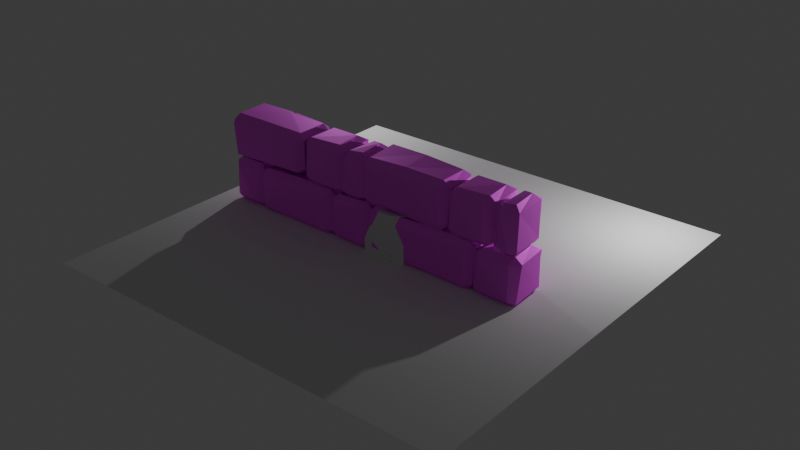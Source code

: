 # Source: block_01.blend  (saved by Blender 4.2.67; exported with 4.5.12 LTS)
import bpy
from mathutils import Matrix  # noqa: F401  (used for matrix-valued properties, if any)

bpy.ops.wm.read_factory_settings(use_empty=True)
scene = bpy.context.scene
scene.name = 'Scene'

# ---- collections
col_collection = bpy.data.collections.new('Collection'); scene.collection.children.link(col_collection)
col_blocks = bpy.data.collections.new('blocks'); scene.collection.children.link(col_blocks)
col_cam_lights = bpy.data.collections.new('cam lights'); scene.collection.children.link(col_cam_lights)

# ---- images (referenced by path relative to the original .blend; pixels are not part of the script)
import os
ASSET_DIR = os.environ.get("B2B_ASSET_DIR", "")  # directory of the original .blend (textures are referenced by path, not embedded)
HERE = os.path.dirname(os.path.abspath(__file__))  # packed textures are extracted next to this script under _unpacked/

def load_image(name, relpath, width, height, colorspace="sRGB"):
    """Load a texture the original file referenced (path relative to the .blend, or extracted next to this script)."""
    p = next((c for c in (os.path.join(HERE, relpath), os.path.join(ASSET_DIR, relpath)) if relpath and os.path.exists(c)), "")
    if p:
        img = bpy.data.images.load(p, check_existing=True)
        img.name = name
    else:  # same state as the original file: an image datablock whose file is absent (Cycles renders it pink)
        img = bpy.data.images.new(name, width, height)
        img.source = "FILE"
        img.filepath = "//" + (relpath or name)
    img.colorspace_settings.name = colorspace
    return img
img_wall_jpg = load_image('wall.jpg', 'wall.jpg', 1024, 1024, 'sRGB')

# ---- materials (node trees are filled in below, after node groups)
mat_material = bpy.data.materials.new('Material')
mat_material.alpha_threshold = 0.0
mat_material.roughness = 0.5
mat_material.line_color = (0.0, 0.0, 0.0, 1.0)

# ---- material node trees
mat_material.use_nodes = True; mat_material.node_tree.nodes.clear()
_N = mat_material.node_tree.nodes; _L = mat_material.node_tree.links
n0 = _N.new('ShaderNodeOutputMaterial'); n0.name = 'Material Output'; n0.location = (300, 300)
n1 = _N.new('ShaderNodeBsdfPrincipled'); n1.name = 'Principled BSDF'; n1.location = (-8, 357)
n1.inputs[1].default_value = 0.8618
n1.inputs[2].default_value = 0.7309
n1.inputs[3].default_value = 24.15
n2 = _N.new('ShaderNodeTexImage'); n2.name = 'Image Texture'; n2.location = (-328, 286)
n2.image = img_wall_jpg
n2.extension = 'MIRROR'
_L.new(n1.outputs[0], n0.inputs[0])
_L.new(n2.outputs[0], n1.inputs[0])
n0.is_active_output = True

# ---- world
world_world = bpy.data.worlds.new('World'); scene.world = world_world
world_world.use_nodes = True; world_world.node_tree.nodes.clear()
_N = world_world.node_tree.nodes; _L = world_world.node_tree.links
n0 = _N.new('ShaderNodeOutputWorld'); n0.name = 'World Output'; n0.location = (300, 300)
n1 = _N.new('ShaderNodeBackground'); n1.name = 'Background'; n1.location = (10, 300)
n1.inputs[0].default_value = (0.05088, 0.05088, 0.05088, 1.0)
_L.new(n1.outputs[0], n0.inputs[0])
n0.is_active_output = True
world_world.color = (0.05088, 0.05088, 0.05088)
world_world.sun_shadow_jitter_overblur = 0.0

# ---- cameras
cam_camera_001 = bpy.data.cameras.new('Camera.001')
cam_camera_001.clip_end = 100.0
cam_camera_001.ortho_scale = 7.314

# ---- lights
light_light = bpy.data.lights.new('Light', 'POINT')
light_light.energy = 1000.0
light_light.shadow_soft_size = 0.1
light_light_001 = bpy.data.lights.new('Light.001', 'POINT')
light_light_001.energy = 1000.0
light_light_001.shadow_soft_size = 0.1

# ---- meshes
me_cube_012 = bpy.data.meshes.new('Cube.012')
me_cube_012.from_pydata([(-1.0, -0.02073, -1.95), (-1.0, -1.0, -0.5668), (-0.0005609, -1.0, -1.95), (-1.0, 1.0, -1.125), (-0.2071, 1.0, -1.95), (-1.0, 0.2337, -1.95), (1.0, 1.0, 0.07455), (1.0, 0.198, -1.95), (0.2262, 1.0, -1.95), (1.0, -1.0, -0.4119), (0.3503, -1.0, -1.95), (1.0, -0.04893, -1.95), (1.0, -0.4228, 1.95), (0.3147, -1.0, 1.95), (1.0, -1.0, 0.8387), (0.4051, 1.0, 1.95), (1.0, 1.0, 1.383), (1.0, -0.2003, 1.95), (-1.0, 0.1515, 1.95), (-1.0, 1.0, 0.2925), (-0.1129, 1.0, 1.95), (-1.0, -1.0, 0.5684), (-0.2325, -1.0, 1.95), (-1.0, 0.001421, 1.95)], [], [(1, 0, 2), (13, 14, 12), (6, 7, 8), (3, 4, 5), (9, 10, 11), (4, 8, 7, 11, 10, 2, 0, 5), (17, 16, 15), (6, 16, 17, 12, 14, 9, 11, 7), (20, 19, 18), (3, 19, 20, 15, 16, 6, 8, 4), (23, 21, 22), (15, 20, 18, 23, 22, 13, 12, 17), (9, 14, 13, 22, 21, 1, 2, 10), (1, 21, 23, 18, 19, 3, 5, 0)])
_uv = me_cube_012.uv_layers.new(name='UVMap')
_uv.uv.foreach_set('vector', [0.4637, 0.0, 0.375, 0.1224, 0.2499, 0.75, 0.625, 0.8357, 0.5538, 0.75, 0.625, 0.6778, 0.5048, 0.5, 0.375, 0.6003, 0.2783, 0.5, 0.4279, 0.25, 0.375, 0.3491, 0.125, 0.5958, 0.4736, 0.75, 0.375, 0.8312, 0.375, 0.6311, 0.2241, 0.5, 0.2783, 0.5, 0.375, 0.6003, 0.375, 0.6311, 0.2938, 0.75, 0.2499, 0.75, 0.125, 0.6276, 0.125, 0.5958, 0.625, 0.65, 0.5886, 0.5, 0.625, 0.4256, 0.5048, 0.5, 0.5886, 0.5, 0.625, 0.65, 0.625, 0.6778, 0.5538, 0.75, 0.4736, 0.75, 0.375, 0.6311, 0.375, 0.6003, 0.625, 0.3609, 0.5187, 0.25, 0.625, 0.1439, 0.4279, 0.25, 0.5187, 0.25, 0.625, 0.3609, 0.625, 0.4256, 0.5886, 0.5, 0.5048, 0.5, 0.375, 0.4033, 0.375, 0.3491, 0.625, 0.1252, 0.5364, 0.0, 0.625, 0.9041, 0.6994, 0.5, 0.7641, 0.5, 0.875, 0.6061, 0.875, 0.6248, 0.7791, 0.75, 0.7107, 0.75, 0.625, 0.6778, 0.625, 0.65, 0.4736, 0.75, 0.5538, 0.75, 0.625, 0.8357, 0.625, 0.9041, 0.5364, 1.0, 0.4637, 1.0, 0.375, 0.8751, 0.375, 0.8312, 0.4637, 0.0, 0.5364, 0.0, 0.625, 0.1252, 0.625, 0.1439, 0.5187, 0.25, 0.4279, 0.25, 0.375, 0.1542, 0.375, 0.1224])
me_cube_012.update()
me_cube = bpy.data.meshes.new('Cube')
me_cube.from_pydata([(1.822, 1.02, 0.724), (1.717, 0.656, 1.004), (2.011, 0.7475, 0.763), (1.762, 0.7265, -1.02), (1.736, 0.9772, -0.7167), (2.06, 0.7324, -0.6979), (2.032, -0.5207, 0.7444), (1.752, -0.6291, 1.033), (1.637, -0.8186, 0.7274), (2.076, -0.7857, -0.6717), (1.76, -0.9999, -0.7149), (1.749, -0.7667, -1.04), (-1.723, 1.01, 0.7183), (-2.051, 0.7208, 0.7058), (-1.773, 0.6772, 1.088), (-2.007, 0.6998, -0.6874), (-1.774, 1.006, -0.7225), (-1.724, 0.7145, -0.9957), (-2.045, -0.7152, 0.715), (-1.755, -0.9934, 0.6901), (-1.714, -0.7686, 1.03), (-1.745, -0.7138, -1.004), (-1.755, -1.001, -0.7013), (-2.066, -0.7396, -0.7517), (-0.01842, -0.669, 1.073), (-0.04055, -0.9072, 0.7011), (0.02936, -0.7266, -0.9786), (-0.000123, -0.974, -0.695), (-0.09222, 0.6873, 1.09), (0.03431, 1.006, 0.6943), (-0.1075, 0.7079, -0.9938), (0.1974, 0.709, -0.9958), (0.04189, 0.5602, -0.9912), (0.1642, 1.019, -0.7659), (-0.1408, 1.022, -0.7664), (-0.001324, 1.021, -0.6196)], [], [(3, 31, 33, 4), (23, 18, 13, 15), (27, 25, 19, 22), (28, 14, 20, 24), (5, 2, 6, 9), (0, 1, 2), (3, 4, 5), (6, 7, 8), (9, 10, 11), (12, 13, 14), (15, 16, 17), (18, 19, 20), (21, 22, 23), (17, 21, 23, 15), (32, 31, 3, 11, 26), (2, 5, 4, 0), (22, 19, 18, 23), (8, 10, 9, 6), (12, 16, 15, 13), (24, 20, 19, 25), (1, 7, 6, 2), (26, 11, 10, 27), (20, 14, 13, 18), (28, 1, 0, 29), (11, 3, 5, 9), (16, 12, 29, 35, 34), (14, 28, 29, 12), (21, 26, 27, 22), (7, 24, 25, 8), (33, 35, 29, 0, 4), (1, 28, 24, 7), (10, 8, 25, 27), (30, 17, 16, 34), (35, 33, 31, 32), (17, 30, 32, 26, 21), (32, 30, 34, 35)])
_uv = me_cube.uv_layers.new(name='UVMap')
_uv.uv.foreach_set('vector', [0.3576, 0.5356, 0.2596, 0.5356, 0.2592, 0.5, 0.3576, 0.5, 0.4106, 0.03561, 0.5894, 0.03561, 0.5894, 0.2144, 0.4106, 0.2144, 0.4106, 0.875, 0.5818, 0.8851, 0.5894, 0.9826, 0.4106, 0.9826, 0.75, 0.5356, 0.8576, 0.5356, 0.8576, 0.7144, 0.7601, 0.7144, 0.4106, 0.5356, 0.5894, 0.5356, 0.589, 0.7022, 0.4106, 0.7144, 0.5894, 0.4826, 0.625, 0.4826, 0.5894, 0.5, 0.3576, 0.5356, 0.3576, 0.5, 0.375, 0.5356, 0.5875, 0.756, 0.625, 0.7877, 0.5742, 0.7876, 0.375, 0.7144, 0.3576, 0.75, 0.3576, 0.7144, 0.5894, 0.25, 0.5894, 0.2144, 0.625, 0.2144, 0.125, 0.5356, 0.1424, 0.5, 0.1424, 0.5356, 0.5894, 0.03561, 0.5894, 0.0, 0.625, 0.03561, 0.1424, 0.7144, 0.1424, 0.75, 0.125, 0.7144, 0.1424, 0.5356, 0.1424, 0.7144, 0.125, 0.7144, 0.125, 0.5356, 0.25, 0.554, 0.2596, 0.5356, 0.3576, 0.5356, 0.3576, 0.7144, 0.25, 0.7144, 0.5894, 0.5356, 0.4106, 0.5356, 0.4106, 0.4826, 0.5894, 0.4826, 0.4106, 0.0, 0.5894, 0.0, 0.5894, 0.03561, 0.4106, 0.03561, 0.5742, 0.7876, 0.4106, 0.7674, 0.4106, 0.7144, 0.589, 0.7022, 0.5894, 0.2674, 0.4106, 0.2674, 0.4106, 0.2144, 0.5894, 0.2144, 0.625, 0.8851, 0.625, 0.9826, 0.5894, 0.9826, 0.5818, 0.8851, 0.6424, 0.5356, 0.6627, 0.7144, 0.589, 0.7022, 0.5894, 0.5356, 0.25, 0.7144, 0.3576, 0.7144, 0.3576, 0.75, 0.25, 0.75, 0.625, 0.03561, 0.625, 0.2144, 0.5894, 0.2144, 0.5894, 0.03561, 0.625, 0.375, 0.625, 0.4826, 0.5894, 0.4826, 0.5894, 0.375, 0.3576, 0.7144, 0.3576, 0.5356, 0.4106, 0.5356, 0.4106, 0.7144, 0.4106, 0.2674, 0.5894, 0.2674, 0.5894, 0.375, 0.4291, 0.375, 0.4106, 0.3655, 0.625, 0.2674, 0.625, 0.375, 0.5894, 0.375, 0.5894, 0.2674, 0.1424, 0.7144, 0.25, 0.7144, 0.25, 0.75, 0.1424, 0.75, 0.625, 0.7877, 0.625, 0.8851, 0.5818, 0.8851, 0.5742, 0.7876, 0.4106, 0.3842, 0.4291, 0.375, 0.5894, 0.375, 0.5894, 0.4826, 0.4106, 0.4826, 0.6424, 0.5356, 0.75, 0.5356, 0.7601, 0.7144, 0.6627, 0.7144, 0.4106, 0.7674, 0.5742, 0.7876, 0.5818, 0.8851, 0.4106, 0.875, 0.2408, 0.5356, 0.1424, 0.5356, 0.1424, 0.5, 0.2405, 0.5, 0.0, 0.0, 0.0, 0.0, 0.0, 0.0, 0.0, 0.0, 0.1424, 0.5356, 0.2408, 0.5356, 0.25, 0.554, 0.25, 0.7144, 0.1424, 0.7144, 0.0, 0.0, 0.0, 0.0, 0.0, 0.0, 0.0, 0.0])
_ca = me_cube.color_attributes.new('Attribute', 'BYTE_COLOR', 'CORNER')
_ca.data.foreach_set('color', [1.0, 1.0, 1.0, 1.0, 1.0, 1.0, 1.0, 1.0, 1.0, 1.0, 1.0, 1.0, 1.0, 1.0, 1.0, 1.0, 1.0, 1.0, 1.0, 1.0, 1.0, 1.0, 1.0, 1.0, 1.0, 1.0, 1.0, 1.0, 1.0, 1.0, 1.0, 1.0, 1.0, 1.0, 1.0, 1.0, 1.0, 1.0, 1.0, 1.0, 1.0, 1.0, 1.0, 1.0, 1.0, 1.0, 1.0, 1.0, 1.0, 1.0, 1.0, 1.0, 1.0, 1.0, 1.0, 1.0, 1.0, 1.0, 1.0, 1.0, 1.0, 1.0, 1.0, 1.0, 1.0, 1.0, 1.0, 1.0, 1.0, 1.0, 1.0, 1.0, 1.0, 1.0, 1.0, 1.0, 1.0, 1.0, 1.0, 1.0, 1.0, 1.0, 1.0, 1.0, 1.0, 1.0, 1.0, 1.0, 1.0, 1.0, 1.0, 1.0, 1.0, 1.0, 1.0, 1.0, 1.0, 1.0, 1.0, 1.0, 1.0, 1.0, 1.0, 1.0, 1.0, 1.0, 1.0, 1.0, 1.0, 1.0, 1.0, 1.0, 1.0, 1.0, 1.0, 1.0, 1.0, 1.0, 1.0, 1.0, 1.0, 1.0, 1.0, 1.0, 1.0, 1.0, 1.0, 1.0, 1.0, 1.0, 1.0, 1.0, 1.0, 1.0, 1.0, 1.0, 1.0, 1.0, 1.0, 1.0, 1.0, 1.0, 1.0, 1.0, 1.0, 1.0, 1.0, 1.0, 1.0, 1.0, 1.0, 1.0, 1.0, 1.0, 1.0, 1.0, 1.0, 1.0, 1.0, 1.0, 1.0, 1.0, 1.0, 1.0, 1.0, 1.0, 1.0, 1.0, 1.0, 1.0, 1.0, 1.0, 1.0, 1.0, 1.0, 1.0, 1.0, 1.0, 1.0, 1.0, 1.0, 1.0, 1.0, 1.0, 1.0, 1.0, 1.0, 1.0, 1.0, 1.0, 1.0, 1.0, 1.0, 1.0, 1.0, 1.0, 1.0, 1.0, 1.0, 1.0, 1.0, 1.0, 1.0, 1.0, 1.0, 1.0, 1.0, 1.0, 1.0, 1.0, 1.0, 1.0, 1.0, 1.0, 1.0, 1.0, 1.0, 1.0, 1.0, 1.0, 1.0, 1.0, 1.0, 1.0, 1.0, 1.0, 1.0, 1.0, 1.0, 1.0, 1.0, 1.0, 1.0, 1.0, 1.0, 1.0, 1.0, 1.0, 1.0, 1.0, 1.0, 1.0, 1.0, 1.0, 1.0, 1.0, 1.0, 1.0, 1.0, 1.0, 1.0, 1.0, 1.0, 1.0, 1.0, 1.0, 1.0, 1.0, 1.0, 1.0, 1.0, 1.0, 1.0, 1.0, 1.0, 1.0, 1.0, 1.0, 1.0, 1.0, 1.0, 1.0, 1.0, 1.0, 1.0, 1.0, 1.0, 1.0, 1.0, 1.0, 1.0, 1.0, 1.0, 1.0, 1.0, 1.0, 1.0, 1.0, 1.0, 1.0, 1.0, 1.0, 1.0, 1.0, 1.0, 1.0, 1.0, 1.0, 1.0, 1.0, 1.0, 1.0, 1.0, 1.0, 1.0, 1.0, 1.0, 1.0, 1.0, 1.0, 1.0, 1.0, 1.0, 1.0, 1.0, 1.0, 1.0, 1.0, 1.0, 1.0, 1.0, 1.0, 1.0, 1.0, 1.0, 1.0, 1.0, 1.0, 1.0, 1.0, 1.0, 1.0, 1.0, 1.0, 1.0, 1.0, 1.0, 1.0, 1.0, 1.0, 1.0, 1.0, 1.0, 1.0, 1.0, 1.0, 1.0, 1.0, 1.0, 1.0, 1.0, 1.0, 1.0, 1.0, 1.0, 1.0, 1.0, 1.0, 1.0, 1.0, 1.0, 1.0, 1.0, 1.0, 1.0, 1.0, 1.0, 1.0, 1.0, 1.0, 1.0, 1.0, 1.0, 1.0, 1.0, 1.0, 1.0, 1.0, 1.0, 1.0, 1.0, 1.0, 1.0, 1.0, 1.0, 1.0, 1.0, 1.0, 1.0, 1.0, 1.0, 1.0, 1.0, 1.0, 1.0, 1.0, 1.0, 1.0, 1.0, 1.0, 1.0, 1.0, 1.0, 1.0, 1.0, 1.0, 1.0, 1.0, 1.0, 1.0, 1.0, 1.0, 1.0, 1.0, 1.0, 1.0, 1.0, 1.0, 1.0, 1.0, 1.0, 1.0, 1.0, 1.0, 1.0, 1.0, 1.0, 1.0, 1.0, 1.0, 1.0, 1.0, 1.0, 1.0, 1.0, 1.0, 1.0, 1.0, 1.0, 1.0, 1.0, 1.0, 1.0, 1.0, 1.0, 1.0, 1.0, 1.0, 1.0, 1.0, 1.0, 1.0, 1.0, 1.0, 1.0, 1.0, 1.0, 1.0, 1.0, 1.0, 1.0, 1.0, 1.0, 1.0, 1.0, 1.0, 1.0, 1.0, 1.0, 1.0, 1.0, 1.0, 1.0, 1.0, 1.0, 1.0, 1.0, 1.0, 1.0, 1.0, 1.0, 1.0, 1.0, 1.0, 1.0, 1.0, 1.0, 1.0, 1.0, 1.0, 1.0, 1.0, 1.0, 1.0, 1.0, 1.0, 1.0, 1.0, 1.0, 1.0, 1.0, 1.0, 1.0, 1.0, 1.0, 1.0, 1.0, 1.0, 1.0, 1.0, 1.0, 1.0, 1.0, 1.0, 1.0, 1.0, 1.0, 1.0, 1.0, 1.0, 1.0, 1.0, 1.0, 1.0, 1.0, 1.0, 1.0, 1.0, 1.0, 1.0, 1.0, 1.0, 1.0, 1.0, 1.0, 1.0, 1.0, 1.0, 1.0, 1.0, 1.0, 1.0, 1.0, 1.0, 1.0, 1.0, 1.0, 1.0, 1.0, 1.0, 1.0, 1.0, 1.0, 1.0, 1.0, 1.0, 1.0, 1.0, 1.0, 1.0])
me_cube.materials.append(mat_material)
me_cube.use_mirror_vertex_groups = False
me_cube.update()
me_cube_001 = bpy.data.meshes.new('Cube.001')
me_cube_001.from_pydata([(-0.2419, 1.04, 0.733), (-0.4513, 0.597, 1.009), (-0.1495, 0.7799, 0.8109), (-0.3626, 0.7379, -1.04), (-0.4134, 0.9543, -0.7183), (-0.1279, 0.7876, -0.7391), (-0.08806, -0.5157, 0.7414), (-0.3373, -0.5945, 1.021), (-0.4861, -0.8192, 0.7273), (-0.07642, -0.8163, -0.7846), (-0.3666, -0.9998, -0.7148), (-0.3432, -0.6941, -0.9833), (-1.685, 1.02, 0.7215), (-2.056, 0.7264, 0.6964), (-1.762, 0.6284, 0.9883), (-1.968, 0.6844, -0.6597), (-1.787, 1.012, -0.7299), (-1.687, 0.7138, -0.9915), (-2.045, -0.7153, 0.7148), (-1.749, -0.9867, 0.665), (-1.667, -0.8221, 1.06), (-1.73, -0.7124, -1.007), (-1.749, -1.003, -0.6875), (-2.035, -0.8104, -0.7593)], [], [(17, 3, 11, 21), (23, 18, 13, 15), (10, 8, 19, 22), (1, 14, 20, 7), (5, 2, 6, 9), (0, 1, 2), (3, 4, 5), (6, 7, 8), (9, 10, 11), (12, 13, 14), (15, 16, 17), (18, 19, 20), (21, 22, 23), (17, 21, 23, 15), (3, 17, 16, 4), (2, 5, 4, 0), (22, 19, 18, 23), (8, 10, 9, 6), (12, 16, 15, 13), (7, 20, 19, 8), (1, 7, 6, 2), (21, 11, 10, 22), (20, 14, 13, 18), (14, 1, 0, 12), (11, 3, 5, 9), (16, 12, 0, 4)])
_uv = me_cube_001.uv_layers.new(name='UVMap')
_uv.uv.foreach_set('vector', [0.1424, 0.5356, 0.3576, 0.5356, 0.3576, 0.7144, 0.1424, 0.7144, 0.4106, 0.03561, 0.5894, 0.03561, 0.5894, 0.2144, 0.4106, 0.2144, 0.4106, 0.7674, 0.5742, 0.7876, 0.5894, 0.9826, 0.4106, 0.9826, 0.6424, 0.5356, 0.8576, 0.5356, 0.8576, 0.7144, 0.6627, 0.7144, 0.4106, 0.5356, 0.5894, 0.5356, 0.589, 0.7022, 0.4106, 0.7144, 0.5894, 0.4826, 0.625, 0.4826, 0.5894, 0.5, 0.3576, 0.5356, 0.3576, 0.5, 0.375, 0.5356, 0.5875, 0.756, 0.625, 0.7877, 0.5742, 0.7876, 0.375, 0.7144, 0.3576, 0.75, 0.3576, 0.7144, 0.5894, 0.25, 0.5894, 0.2144, 0.625, 0.2144, 0.125, 0.5356, 0.1424, 0.5, 0.1424, 0.5356, 0.5894, 0.03561, 0.5894, 0.0, 0.625, 0.03561, 0.1424, 0.7144, 0.1424, 0.75, 0.125, 0.7144, 0.1424, 0.5356, 0.1424, 0.7144, 0.125, 0.7144, 0.125, 0.5356, 0.3576, 0.5356, 0.1424, 0.5356, 0.1424, 0.5, 0.3576, 0.5, 0.5894, 0.5356, 0.4106, 0.5356, 0.4106, 0.4826, 0.5894, 0.4826, 0.4106, 0.0, 0.5894, 0.0, 0.5894, 0.03561, 0.4106, 0.03561, 0.5742, 0.7876, 0.4106, 0.7674, 0.4106, 0.7144, 0.589, 0.7022, 0.5894, 0.2674, 0.4106, 0.2674, 0.4106, 0.2144, 0.5894, 0.2144, 0.625, 0.7877, 0.625, 0.9826, 0.5894, 0.9826, 0.5742, 0.7876, 0.6424, 0.5356, 0.6627, 0.7144, 0.589, 0.7022, 0.5894, 0.5356, 0.1424, 0.7144, 0.3576, 0.7144, 0.3576, 0.75, 0.1424, 0.75, 0.625, 0.03561, 0.625, 0.2144, 0.5894, 0.2144, 0.5894, 0.03561, 0.625, 0.2674, 0.625, 0.4826, 0.5894, 0.4826, 0.5894, 0.2674, 0.3576, 0.7144, 0.3576, 0.5356, 0.4106, 0.5356, 0.4106, 0.7144, 0.4106, 0.2674, 0.5894, 0.2674, 0.5894, 0.4826, 0.4106, 0.4826])
_ca = me_cube_001.color_attributes.new('Attribute', 'BYTE_COLOR', 'CORNER')
_ca.data.foreach_set('color', [1.0, 1.0, 1.0, 1.0, 1.0, 1.0, 1.0, 1.0, 1.0, 1.0, 1.0, 1.0, 1.0, 1.0, 1.0, 1.0, 1.0, 1.0, 1.0, 1.0, 1.0, 1.0, 1.0, 1.0, 1.0, 1.0, 1.0, 1.0, 1.0, 1.0, 1.0, 1.0, 1.0, 1.0, 1.0, 1.0, 1.0, 1.0, 1.0, 1.0, 1.0, 1.0, 1.0, 1.0, 1.0, 1.0, 1.0, 1.0, 1.0, 1.0, 1.0, 1.0, 1.0, 1.0, 1.0, 1.0, 1.0, 1.0, 1.0, 1.0, 1.0, 1.0, 1.0, 1.0, 1.0, 1.0, 1.0, 1.0, 1.0, 1.0, 1.0, 1.0, 1.0, 1.0, 1.0, 1.0, 1.0, 1.0, 1.0, 1.0, 1.0, 1.0, 1.0, 1.0, 1.0, 1.0, 1.0, 1.0, 1.0, 1.0, 1.0, 1.0, 1.0, 1.0, 1.0, 1.0, 1.0, 1.0, 1.0, 1.0, 1.0, 1.0, 1.0, 1.0, 1.0, 1.0, 1.0, 1.0, 1.0, 1.0, 1.0, 1.0, 1.0, 1.0, 1.0, 1.0, 1.0, 1.0, 1.0, 1.0, 1.0, 1.0, 1.0, 1.0, 1.0, 1.0, 1.0, 1.0, 1.0, 1.0, 1.0, 1.0, 1.0, 1.0, 1.0, 1.0, 1.0, 1.0, 1.0, 1.0, 1.0, 1.0, 1.0, 1.0, 1.0, 1.0, 1.0, 1.0, 1.0, 1.0, 1.0, 1.0, 1.0, 1.0, 1.0, 1.0, 1.0, 1.0, 1.0, 1.0, 1.0, 1.0, 1.0, 1.0, 1.0, 1.0, 1.0, 1.0, 1.0, 1.0, 1.0, 1.0, 1.0, 1.0, 1.0, 1.0, 1.0, 1.0, 1.0, 1.0, 1.0, 1.0, 1.0, 1.0, 1.0, 1.0, 1.0, 1.0, 1.0, 1.0, 1.0, 1.0, 1.0, 1.0, 1.0, 1.0, 1.0, 1.0, 1.0, 1.0, 1.0, 1.0, 1.0, 1.0, 1.0, 1.0, 1.0, 1.0, 1.0, 1.0, 1.0, 1.0, 1.0, 1.0, 1.0, 1.0, 1.0, 1.0, 1.0, 1.0, 1.0, 1.0, 1.0, 1.0, 1.0, 1.0, 1.0, 1.0, 1.0, 1.0, 1.0, 1.0, 1.0, 1.0, 1.0, 1.0, 1.0, 1.0, 1.0, 1.0, 1.0, 1.0, 1.0, 1.0, 1.0, 1.0, 1.0, 1.0, 1.0, 1.0, 1.0, 1.0, 1.0, 1.0, 1.0, 1.0, 1.0, 1.0, 1.0, 1.0, 1.0, 1.0, 1.0, 1.0, 1.0, 1.0, 1.0, 1.0, 1.0, 1.0, 1.0, 1.0, 1.0, 1.0, 1.0, 1.0, 1.0, 1.0, 1.0, 1.0, 1.0, 1.0, 1.0, 1.0, 1.0, 1.0, 1.0, 1.0, 1.0, 1.0, 1.0, 1.0, 1.0, 1.0, 1.0, 1.0, 1.0, 1.0, 1.0, 1.0, 1.0, 1.0, 1.0, 1.0, 1.0, 1.0, 1.0, 1.0, 1.0, 1.0, 1.0, 1.0, 1.0, 1.0, 1.0, 1.0, 1.0, 1.0, 1.0, 1.0, 1.0, 1.0, 1.0, 1.0, 1.0, 1.0, 1.0, 1.0, 1.0, 1.0, 1.0, 1.0, 1.0, 1.0, 1.0, 1.0, 1.0, 1.0, 1.0, 1.0, 1.0, 1.0, 1.0, 1.0, 1.0, 1.0, 1.0, 1.0, 1.0, 1.0, 1.0, 1.0, 1.0, 1.0, 1.0, 1.0, 1.0, 1.0, 1.0, 1.0, 1.0, 1.0, 1.0, 1.0, 1.0, 1.0, 1.0, 1.0, 1.0, 1.0, 1.0, 1.0, 1.0, 1.0, 1.0, 1.0, 1.0, 1.0, 1.0, 1.0, 1.0, 1.0, 1.0, 1.0])
me_cube_001.materials.append(mat_material)
me_cube_001.use_mirror_vertex_groups = False
me_cube_001.update()
me_cube_002 = bpy.data.meshes.new('Cube.002')
me_cube_002.from_pydata([(-1.253, 1.056, 0.663), (-1.394, 0.597, 1.009), (-1.131, 0.7891, 0.779), (-1.286, 0.7518, -1.017), (-1.277, 0.9833, -0.7183), (-1.111, 0.7505, -0.7976), (-1.116, -0.6124, 0.7197), (-1.28, -0.5945, 1.021), (-1.324, -0.7556, 0.6521), (-1.019, -0.8163, -0.7846), (-1.309, -0.9998, -0.7148), (-1.286, -0.6941, -0.9833), (-1.849, 1.001, 0.6417), (-2.056, 0.7264, 0.6964), (-1.762, 0.6284, 0.9883), (-1.945, 0.619, -0.7326), (-1.787, 1.012, -0.7299), (-1.77, 0.7213, -1.009), (-2.045, -0.7153, 0.7148), (-1.749, -0.9867, 0.665), (-1.667, -0.8221, 1.06), (-1.73, -0.7124, -1.007), (-1.749, -1.003, -0.6875), (-2.035, -0.8104, -0.7593)], [], [(17, 3, 11, 21), (23, 18, 13, 15), (10, 8, 19, 22), (1, 14, 20, 7), (5, 2, 6, 9), (0, 1, 2), (3, 4, 5), (6, 7, 8), (9, 10, 11), (12, 13, 14), (15, 16, 17), (18, 19, 20), (21, 22, 23), (17, 21, 23, 15), (3, 17, 16, 4), (2, 5, 4, 0), (22, 19, 18, 23), (8, 10, 9, 6), (12, 16, 15, 13), (7, 20, 19, 8), (1, 7, 6, 2), (21, 11, 10, 22), (20, 14, 13, 18), (14, 1, 0, 12), (11, 3, 5, 9), (16, 12, 0, 4)])
_uv = me_cube_002.uv_layers.new(name='UVMap')
_uv.uv.foreach_set('vector', [0.1424, 0.5356, 0.3576, 0.5356, 0.3576, 0.7144, 0.1424, 0.7144, 0.4106, 0.03561, 0.5894, 0.03561, 0.5894, 0.2144, 0.4106, 0.2144, 0.4106, 0.7674, 0.5742, 0.7876, 0.5894, 0.9826, 0.4106, 0.9826, 0.6424, 0.5356, 0.8576, 0.5356, 0.8576, 0.7144, 0.6627, 0.7144, 0.4106, 0.5356, 0.5894, 0.5356, 0.589, 0.7022, 0.4106, 0.7144, 0.5894, 0.4826, 0.625, 0.4826, 0.5894, 0.5, 0.3576, 0.5356, 0.3576, 0.5, 0.375, 0.5356, 0.5875, 0.756, 0.625, 0.7877, 0.5742, 0.7876, 0.375, 0.7144, 0.3576, 0.75, 0.3576, 0.7144, 0.5894, 0.25, 0.5894, 0.2144, 0.625, 0.2144, 0.125, 0.5356, 0.1424, 0.5, 0.1424, 0.5356, 0.5894, 0.03561, 0.5894, 0.0, 0.625, 0.03561, 0.1424, 0.7144, 0.1424, 0.75, 0.125, 0.7144, 0.1424, 0.5356, 0.1424, 0.7144, 0.125, 0.7144, 0.125, 0.5356, 0.3576, 0.5356, 0.1424, 0.5356, 0.1424, 0.5, 0.3576, 0.5, 0.5894, 0.5356, 0.4106, 0.5356, 0.4106, 0.4826, 0.5894, 0.4826, 0.4106, 0.0, 0.5894, 0.0, 0.5894, 0.03561, 0.4106, 0.03561, 0.5742, 0.7876, 0.4106, 0.7674, 0.4106, 0.7144, 0.589, 0.7022, 0.5894, 0.2674, 0.4106, 0.2674, 0.4106, 0.2144, 0.5894, 0.2144, 0.625, 0.7877, 0.625, 0.9826, 0.5894, 0.9826, 0.5742, 0.7876, 0.6424, 0.5356, 0.6627, 0.7144, 0.589, 0.7022, 0.5894, 0.5356, 0.1424, 0.7144, 0.3576, 0.7144, 0.3576, 0.75, 0.1424, 0.75, 0.625, 0.03561, 0.625, 0.2144, 0.5894, 0.2144, 0.5894, 0.03561, 0.625, 0.2674, 0.625, 0.4826, 0.5894, 0.4826, 0.5894, 0.2674, 0.3576, 0.7144, 0.3576, 0.5356, 0.4106, 0.5356, 0.4106, 0.7144, 0.4106, 0.2674, 0.5894, 0.2674, 0.5894, 0.4826, 0.4106, 0.4826])
_ca = me_cube_002.color_attributes.new('Attribute', 'BYTE_COLOR', 'CORNER')
_ca.data.foreach_set('color', [1.0, 1.0, 1.0, 1.0, 1.0, 1.0, 1.0, 1.0, 1.0, 1.0, 1.0, 1.0, 1.0, 1.0, 1.0, 1.0, 1.0, 1.0, 1.0, 1.0, 1.0, 1.0, 1.0, 1.0, 1.0, 1.0, 1.0, 1.0, 1.0, 1.0, 1.0, 1.0, 1.0, 1.0, 1.0, 1.0, 1.0, 1.0, 1.0, 1.0, 1.0, 1.0, 1.0, 1.0, 1.0, 1.0, 1.0, 1.0, 1.0, 1.0, 1.0, 1.0, 1.0, 1.0, 1.0, 1.0, 1.0, 1.0, 1.0, 1.0, 1.0, 1.0, 1.0, 1.0, 1.0, 1.0, 1.0, 1.0, 1.0, 1.0, 1.0, 1.0, 1.0, 1.0, 1.0, 1.0, 1.0, 1.0, 1.0, 1.0, 1.0, 1.0, 1.0, 1.0, 1.0, 1.0, 1.0, 1.0, 1.0, 1.0, 1.0, 1.0, 1.0, 1.0, 1.0, 1.0, 1.0, 1.0, 1.0, 1.0, 1.0, 1.0, 1.0, 1.0, 1.0, 1.0, 1.0, 1.0, 1.0, 1.0, 1.0, 1.0, 1.0, 1.0, 1.0, 1.0, 1.0, 1.0, 1.0, 1.0, 1.0, 1.0, 1.0, 1.0, 1.0, 1.0, 1.0, 1.0, 1.0, 1.0, 1.0, 1.0, 1.0, 1.0, 1.0, 1.0, 1.0, 1.0, 1.0, 1.0, 1.0, 1.0, 1.0, 1.0, 1.0, 1.0, 1.0, 1.0, 1.0, 1.0, 1.0, 1.0, 1.0, 1.0, 1.0, 1.0, 1.0, 1.0, 1.0, 1.0, 1.0, 1.0, 1.0, 1.0, 1.0, 1.0, 1.0, 1.0, 1.0, 1.0, 1.0, 1.0, 1.0, 1.0, 1.0, 1.0, 1.0, 1.0, 1.0, 1.0, 1.0, 1.0, 1.0, 1.0, 1.0, 1.0, 1.0, 1.0, 1.0, 1.0, 1.0, 1.0, 1.0, 1.0, 1.0, 1.0, 1.0, 1.0, 1.0, 1.0, 1.0, 1.0, 1.0, 1.0, 1.0, 1.0, 1.0, 1.0, 1.0, 1.0, 1.0, 1.0, 1.0, 1.0, 1.0, 1.0, 1.0, 1.0, 1.0, 1.0, 1.0, 1.0, 1.0, 1.0, 1.0, 1.0, 1.0, 1.0, 1.0, 1.0, 1.0, 1.0, 1.0, 1.0, 1.0, 1.0, 1.0, 1.0, 1.0, 1.0, 1.0, 1.0, 1.0, 1.0, 1.0, 1.0, 1.0, 1.0, 1.0, 1.0, 1.0, 1.0, 1.0, 1.0, 1.0, 1.0, 1.0, 1.0, 1.0, 1.0, 1.0, 1.0, 1.0, 1.0, 1.0, 1.0, 1.0, 1.0, 1.0, 1.0, 1.0, 1.0, 1.0, 1.0, 1.0, 1.0, 1.0, 1.0, 1.0, 1.0, 1.0, 1.0, 1.0, 1.0, 1.0, 1.0, 1.0, 1.0, 1.0, 1.0, 1.0, 1.0, 1.0, 1.0, 1.0, 1.0, 1.0, 1.0, 1.0, 1.0, 1.0, 1.0, 1.0, 1.0, 1.0, 1.0, 1.0, 1.0, 1.0, 1.0, 1.0, 1.0, 1.0, 1.0, 1.0, 1.0, 1.0, 1.0, 1.0, 1.0, 1.0, 1.0, 1.0, 1.0, 1.0, 1.0, 1.0, 1.0, 1.0, 1.0, 1.0, 1.0, 1.0, 1.0, 1.0, 1.0, 1.0, 1.0, 1.0, 1.0, 1.0, 1.0, 1.0, 1.0, 1.0, 1.0, 1.0, 1.0, 1.0, 1.0, 1.0, 1.0, 1.0, 1.0, 1.0, 1.0, 1.0, 1.0, 1.0, 1.0, 1.0, 1.0, 1.0, 1.0, 1.0, 1.0, 1.0, 1.0, 1.0, 1.0, 1.0, 1.0, 1.0, 1.0, 1.0, 1.0, 1.0, 1.0, 1.0, 1.0, 1.0, 1.0, 1.0, 1.0])
me_cube_002.materials.append(mat_material)
me_cube_002.use_mirror_vertex_groups = False
me_cube_002.update()
me_cube_003 = bpy.data.meshes.new('Cube.003')
me_cube_003.from_pydata([(1.822, 1.02, 0.724), (1.717, 0.656, 1.004), (2.011, 0.7475, 0.763), (1.762, 0.7265, -1.02), (1.736, 0.9772, -0.7167), (2.06, 0.7324, -0.6979), (2.032, -0.5207, 0.7444), (1.752, -0.6291, 1.033), (1.637, -0.8186, 0.7274), (2.076, -0.7857, -0.6717), (1.76, -0.9999, -0.7149), (1.749, -0.7667, -1.04), (-1.723, 1.01, 0.7183), (-2.051, 0.7208, 0.7058), (-1.773, 0.6772, 1.088), (-2.007, 0.6998, -0.6874), (-1.774, 1.006, -0.7225), (-1.724, 0.7145, -0.9957), (-2.045, -0.7152, 0.715), (-1.755, -0.9934, 0.6901), (-1.714, -0.7686, 1.03), (-1.745, -0.7138, -1.004), (-1.755, -1.001, -0.7013), (-2.066, -0.7396, -0.7517), (-0.01842, -0.669, 1.073), (-0.04055, -0.9072, 0.7011), (0.02936, -0.7266, -0.9786), (-0.000123, -0.974, -0.695), (-0.09222, 0.6873, 1.09), (0.03431, 1.006, 0.6943), (-0.1075, 0.7079, -0.9938), (-0.1075, 0.7079, -0.9938), (-0.1075, 0.7079, -0.9938), (0.00737, 1.021, -0.7173)], [], [(3, 31, 33, 4), (23, 18, 13, 15), (27, 25, 19, 22), (28, 14, 20, 24), (5, 2, 6, 9), (0, 1, 2), (3, 4, 5), (6, 7, 8), (9, 10, 11), (12, 13, 14), (15, 16, 17), (18, 19, 20), (21, 22, 23), (17, 21, 23, 15), (32, 31, 3, 11, 26), (2, 5, 4, 0), (22, 19, 18, 23), (8, 10, 9, 6), (12, 16, 15, 13), (24, 20, 19, 25), (1, 7, 6, 2), (26, 11, 10, 27), (20, 14, 13, 18), (28, 1, 0, 29), (11, 3, 5, 9), (16, 12, 29, 33), (14, 28, 29, 12), (21, 26, 27, 22), (7, 24, 25, 8), (33, 29, 0, 4), (1, 28, 24, 7), (10, 8, 25, 27), (30, 17, 16, 33), (33, 31, 32), (17, 30, 32, 26, 21), (32, 30, 33)])
_uv = me_cube_003.uv_layers.new(name='UVMap')
_uv.uv.foreach_set('vector', [0.3576, 0.5356, 0.2408, 0.5356, 0.2592, 0.5, 0.3576, 0.5, 0.4106, 0.03561, 0.5894, 0.03561, 0.5894, 0.2144, 0.4106, 0.2144, 0.4106, 0.875, 0.5818, 0.8851, 0.5894, 0.9826, 0.4106, 0.9826, 0.75, 0.5356, 0.8576, 0.5356, 0.8576, 0.7144, 0.7601, 0.7144, 0.4106, 0.5356, 0.5894, 0.5356, 0.589, 0.7022, 0.4106, 0.7144, 0.5894, 0.4826, 0.625, 0.4826, 0.5894, 0.5, 0.3576, 0.5356, 0.3576, 0.5, 0.375, 0.5356, 0.5875, 0.756, 0.625, 0.7877, 0.5742, 0.7876, 0.375, 0.7144, 0.3576, 0.75, 0.3576, 0.7144, 0.5894, 0.25, 0.5894, 0.2144, 0.625, 0.2144, 0.125, 0.5356, 0.1424, 0.5, 0.1424, 0.5356, 0.5894, 0.03561, 0.5894, 0.0, 0.625, 0.03561, 0.1424, 0.7144, 0.1424, 0.75, 0.125, 0.7144, 0.1424, 0.5356, 0.1424, 0.7144, 0.125, 0.7144, 0.125, 0.5356, 0.2408, 0.5356, 0.2408, 0.5356, 0.3576, 0.5356, 0.3576, 0.7144, 0.25, 0.7144, 0.5894, 0.5356, 0.4106, 0.5356, 0.4106, 0.4826, 0.5894, 0.4826, 0.4106, 0.0, 0.5894, 0.0, 0.5894, 0.03561, 0.4106, 0.03561, 0.5742, 0.7876, 0.4106, 0.7674, 0.4106, 0.7144, 0.589, 0.7022, 0.5894, 0.2674, 0.4106, 0.2674, 0.4106, 0.2144, 0.5894, 0.2144, 0.625, 0.8851, 0.625, 0.9826, 0.5894, 0.9826, 0.5818, 0.8851, 0.6424, 0.5356, 0.6627, 0.7144, 0.589, 0.7022, 0.5894, 0.5356, 0.25, 0.7144, 0.3576, 0.7144, 0.3576, 0.75, 0.25, 0.75, 0.625, 0.03561, 0.625, 0.2144, 0.5894, 0.2144, 0.5894, 0.03561, 0.625, 0.375, 0.625, 0.4826, 0.5894, 0.4826, 0.5894, 0.375, 0.3576, 0.7144, 0.3576, 0.5356, 0.4106, 0.5356, 0.4106, 0.7144, 0.4106, 0.2674, 0.5894, 0.2674, 0.5894, 0.375, 0.4106, 0.3655, 0.625, 0.2674, 0.625, 0.375, 0.5894, 0.375, 0.5894, 0.2674, 0.1424, 0.7144, 0.25, 0.7144, 0.25, 0.75, 0.1424, 0.75, 0.625, 0.7877, 0.625, 0.8851, 0.5818, 0.8851, 0.5742, 0.7876, 0.4291, 0.375, 0.5894, 0.375, 0.5894, 0.4826, 0.4106, 0.4826, 0.6424, 0.5356, 0.75, 0.5356, 0.7601, 0.7144, 0.6627, 0.7144, 0.4106, 0.7674, 0.5742, 0.7876, 0.5818, 0.8851, 0.4106, 0.875, 0.2408, 0.5356, 0.1424, 0.5356, 0.1424, 0.5, 0.2405, 0.5, 0.0, 0.0, 0.0, 0.0, 0.0, 0.0, 0.1424, 0.5356, 0.2408, 0.5356, 0.2408, 0.5356, 0.25, 0.7144, 0.1424, 0.7144, 0.0, 0.0, 0.0, 0.0, 0.0, 0.0])
_ca = me_cube_003.color_attributes.new('Attribute', 'BYTE_COLOR', 'CORNER')
_ca.data.foreach_set('color', [1.0, 1.0, 1.0, 1.0, 1.0, 1.0, 1.0, 1.0, 1.0, 1.0, 1.0, 1.0, 1.0, 1.0, 1.0, 1.0, 1.0, 1.0, 1.0, 1.0, 1.0, 1.0, 1.0, 1.0, 1.0, 1.0, 1.0, 1.0, 1.0, 1.0, 1.0, 1.0, 1.0, 1.0, 1.0, 1.0, 1.0, 1.0, 1.0, 1.0, 1.0, 1.0, 1.0, 1.0, 1.0, 1.0, 1.0, 1.0, 1.0, 1.0, 1.0, 1.0, 1.0, 1.0, 1.0, 1.0, 1.0, 1.0, 1.0, 1.0, 1.0, 1.0, 1.0, 1.0, 1.0, 1.0, 1.0, 1.0, 1.0, 1.0, 1.0, 1.0, 1.0, 1.0, 1.0, 1.0, 1.0, 1.0, 1.0, 1.0, 1.0, 1.0, 1.0, 1.0, 1.0, 1.0, 1.0, 1.0, 1.0, 1.0, 1.0, 1.0, 1.0, 1.0, 1.0, 1.0, 1.0, 1.0, 1.0, 1.0, 1.0, 1.0, 1.0, 1.0, 1.0, 1.0, 1.0, 1.0, 1.0, 1.0, 1.0, 1.0, 1.0, 1.0, 1.0, 1.0, 1.0, 1.0, 1.0, 1.0, 1.0, 1.0, 1.0, 1.0, 1.0, 1.0, 1.0, 1.0, 1.0, 1.0, 1.0, 1.0, 1.0, 1.0, 1.0, 1.0, 1.0, 1.0, 1.0, 1.0, 1.0, 1.0, 1.0, 1.0, 1.0, 1.0, 1.0, 1.0, 1.0, 1.0, 1.0, 1.0, 1.0, 1.0, 1.0, 1.0, 1.0, 1.0, 1.0, 1.0, 1.0, 1.0, 1.0, 1.0, 1.0, 1.0, 1.0, 1.0, 1.0, 1.0, 1.0, 1.0, 1.0, 1.0, 1.0, 1.0, 1.0, 1.0, 1.0, 1.0, 1.0, 1.0, 1.0, 1.0, 1.0, 1.0, 1.0, 1.0, 1.0, 1.0, 1.0, 1.0, 1.0, 1.0, 1.0, 1.0, 1.0, 1.0, 1.0, 1.0, 1.0, 1.0, 1.0, 1.0, 1.0, 1.0, 1.0, 1.0, 1.0, 1.0, 1.0, 1.0, 1.0, 1.0, 1.0, 1.0, 1.0, 1.0, 1.0, 1.0, 1.0, 1.0, 1.0, 1.0, 1.0, 1.0, 1.0, 1.0, 1.0, 1.0, 1.0, 1.0, 1.0, 1.0, 1.0, 1.0, 1.0, 1.0, 1.0, 1.0, 1.0, 1.0, 1.0, 1.0, 1.0, 1.0, 1.0, 1.0, 1.0, 1.0, 1.0, 1.0, 1.0, 1.0, 1.0, 1.0, 1.0, 1.0, 1.0, 1.0, 1.0, 1.0, 1.0, 1.0, 1.0, 1.0, 1.0, 1.0, 1.0, 1.0, 1.0, 1.0, 1.0, 1.0, 1.0, 1.0, 1.0, 1.0, 1.0, 1.0, 1.0, 1.0, 1.0, 1.0, 1.0, 1.0, 1.0, 1.0, 1.0, 1.0, 1.0, 1.0, 1.0, 1.0, 1.0, 1.0, 1.0, 1.0, 1.0, 1.0, 1.0, 1.0, 1.0, 1.0, 1.0, 1.0, 1.0, 1.0, 1.0, 1.0, 1.0, 1.0, 1.0, 1.0, 1.0, 1.0, 1.0, 1.0, 1.0, 1.0, 1.0, 1.0, 1.0, 1.0, 1.0, 1.0, 1.0, 1.0, 1.0, 1.0, 1.0, 1.0, 1.0, 1.0, 1.0, 1.0, 1.0, 1.0, 1.0, 1.0, 1.0, 1.0, 1.0, 1.0, 1.0, 1.0, 1.0, 1.0, 1.0, 1.0, 1.0, 1.0, 1.0, 1.0, 1.0, 1.0, 1.0, 1.0, 1.0, 1.0, 1.0, 1.0, 1.0, 1.0, 1.0, 1.0, 1.0, 1.0, 1.0, 1.0, 1.0, 1.0, 1.0, 1.0, 1.0, 1.0, 1.0, 1.0, 1.0, 1.0, 1.0, 1.0, 1.0, 1.0, 1.0, 1.0, 1.0, 1.0, 1.0, 1.0, 1.0, 1.0, 1.0, 1.0, 1.0, 1.0, 1.0, 1.0, 1.0, 1.0, 1.0, 1.0, 1.0, 1.0, 1.0, 1.0, 1.0, 1.0, 1.0, 1.0, 1.0, 1.0, 1.0, 1.0, 1.0, 1.0, 1.0, 1.0, 1.0, 1.0, 1.0, 1.0, 1.0, 1.0, 1.0, 1.0, 1.0, 1.0, 1.0, 1.0, 1.0, 1.0, 1.0, 1.0, 1.0, 1.0, 1.0, 1.0, 1.0, 1.0, 1.0, 1.0, 1.0, 1.0, 1.0, 1.0, 1.0, 1.0, 1.0, 1.0, 1.0, 1.0, 1.0, 1.0, 1.0, 1.0, 1.0, 1.0, 1.0, 1.0, 1.0, 1.0, 1.0, 1.0, 1.0, 1.0, 1.0, 1.0, 1.0, 1.0, 1.0, 1.0, 1.0, 1.0, 1.0, 1.0, 1.0, 1.0, 1.0, 1.0, 1.0, 1.0, 1.0, 1.0, 1.0, 1.0, 1.0, 1.0, 1.0, 1.0, 1.0, 1.0, 1.0, 1.0, 1.0, 1.0, 1.0, 1.0, 1.0, 1.0, 1.0, 1.0, 1.0, 1.0, 1.0, 1.0, 1.0, 1.0, 1.0, 1.0, 1.0, 1.0, 1.0, 1.0, 1.0, 1.0, 1.0, 1.0, 1.0, 1.0, 1.0, 1.0, 1.0, 1.0, 1.0, 1.0, 1.0, 1.0, 1.0, 1.0, 1.0, 1.0, 1.0, 1.0, 1.0, 1.0, 1.0, 1.0, 1.0, 1.0, 1.0, 1.0, 1.0, 1.0])
me_cube_003.materials.append(mat_material)
me_cube_003.use_mirror_vertex_groups = False
me_cube_003.update()
me_cube_004 = bpy.data.meshes.new('Cube.004')
me_cube_004.from_pydata([(-1.253, 1.056, 0.663), (-1.394, 0.597, 1.009), (-1.131, 0.7891, 0.779), (-1.286, 0.7518, -1.017), (-1.277, 0.9833, -0.7183), (-1.111, 0.7505, -0.7976), (-1.116, -0.6124, 0.7197), (-1.28, -0.5945, 1.021), (-1.324, -0.7556, 0.6521), (-1.019, -0.8163, -0.7846), (-1.309, -0.9998, -0.7148), (-1.286, -0.6941, -0.9833), (-1.849, 1.001, 0.6417), (-2.056, 0.7264, 0.6964), (-1.762, 0.6284, 0.9883), (-1.945, 0.619, -0.7326), (-1.787, 1.012, -0.7299), (-1.77, 0.7213, -1.009), (-2.045, -0.7153, 0.7148), (-1.749, -0.9867, 0.665), (-1.667, -0.8221, 1.06), (-1.73, -0.7124, -1.007), (-1.749, -1.003, -0.6875), (-2.035, -0.8104, -0.7593)], [], [(17, 3, 11, 21), (23, 18, 13, 15), (10, 8, 19, 22), (1, 14, 20, 7), (5, 2, 6, 9), (0, 1, 2), (3, 4, 5), (6, 7, 8), (9, 10, 11), (12, 13, 14), (15, 16, 17), (18, 19, 20), (21, 22, 23), (17, 21, 23, 15), (3, 17, 16, 4), (2, 5, 4, 0), (22, 19, 18, 23), (8, 10, 9, 6), (12, 16, 15, 13), (7, 20, 19, 8), (1, 7, 6, 2), (21, 11, 10, 22), (20, 14, 13, 18), (14, 1, 0, 12), (11, 3, 5, 9), (16, 12, 0, 4)])
_uv = me_cube_004.uv_layers.new(name='UVMap')
_uv.uv.foreach_set('vector', [0.1424, 0.5356, 0.3576, 0.5356, 0.3576, 0.7144, 0.1424, 0.7144, 0.4106, 0.03561, 0.5894, 0.03561, 0.5894, 0.2144, 0.4106, 0.2144, 0.4106, 0.7674, 0.5742, 0.7876, 0.5894, 0.9826, 0.4106, 0.9826, 0.6424, 0.5356, 0.8576, 0.5356, 0.8576, 0.7144, 0.6627, 0.7144, 0.4106, 0.5356, 0.5894, 0.5356, 0.589, 0.7022, 0.4106, 0.7144, 0.5894, 0.4826, 0.625, 0.4826, 0.5894, 0.5, 0.3576, 0.5356, 0.3576, 0.5, 0.375, 0.5356, 0.5875, 0.756, 0.625, 0.7877, 0.5742, 0.7876, 0.375, 0.7144, 0.3576, 0.75, 0.3576, 0.7144, 0.5894, 0.25, 0.5894, 0.2144, 0.625, 0.2144, 0.125, 0.5356, 0.1424, 0.5, 0.1424, 0.5356, 0.5894, 0.03561, 0.5894, 0.0, 0.625, 0.03561, 0.1424, 0.7144, 0.1424, 0.75, 0.125, 0.7144, 0.1424, 0.5356, 0.1424, 0.7144, 0.125, 0.7144, 0.125, 0.5356, 0.3576, 0.5356, 0.1424, 0.5356, 0.1424, 0.5, 0.3576, 0.5, 0.5894, 0.5356, 0.4106, 0.5356, 0.4106, 0.4826, 0.5894, 0.4826, 0.4106, 0.0, 0.5894, 0.0, 0.5894, 0.03561, 0.4106, 0.03561, 0.5742, 0.7876, 0.4106, 0.7674, 0.4106, 0.7144, 0.589, 0.7022, 0.5894, 0.2674, 0.4106, 0.2674, 0.4106, 0.2144, 0.5894, 0.2144, 0.625, 0.7877, 0.625, 0.9826, 0.5894, 0.9826, 0.5742, 0.7876, 0.6424, 0.5356, 0.6627, 0.7144, 0.589, 0.7022, 0.5894, 0.5356, 0.1424, 0.7144, 0.3576, 0.7144, 0.3576, 0.75, 0.1424, 0.75, 0.625, 0.03561, 0.625, 0.2144, 0.5894, 0.2144, 0.5894, 0.03561, 0.625, 0.2674, 0.625, 0.4826, 0.5894, 0.4826, 0.5894, 0.2674, 0.3576, 0.7144, 0.3576, 0.5356, 0.4106, 0.5356, 0.4106, 0.7144, 0.4106, 0.2674, 0.5894, 0.2674, 0.5894, 0.4826, 0.4106, 0.4826])
_ca = me_cube_004.color_attributes.new('Attribute', 'BYTE_COLOR', 'CORNER')
_ca.data.foreach_set('color', [1.0, 1.0, 1.0, 1.0, 1.0, 1.0, 1.0, 1.0, 1.0, 1.0, 1.0, 1.0, 1.0, 1.0, 1.0, 1.0, 1.0, 1.0, 1.0, 1.0, 1.0, 1.0, 1.0, 1.0, 1.0, 1.0, 1.0, 1.0, 1.0, 1.0, 1.0, 1.0, 1.0, 1.0, 1.0, 1.0, 1.0, 1.0, 1.0, 1.0, 1.0, 1.0, 1.0, 1.0, 1.0, 1.0, 1.0, 1.0, 1.0, 1.0, 1.0, 1.0, 1.0, 1.0, 1.0, 1.0, 1.0, 1.0, 1.0, 1.0, 1.0, 1.0, 1.0, 1.0, 1.0, 1.0, 1.0, 1.0, 1.0, 1.0, 1.0, 1.0, 1.0, 1.0, 1.0, 1.0, 1.0, 1.0, 1.0, 1.0, 1.0, 1.0, 1.0, 1.0, 1.0, 1.0, 1.0, 1.0, 1.0, 1.0, 1.0, 1.0, 1.0, 1.0, 1.0, 1.0, 1.0, 1.0, 1.0, 1.0, 1.0, 1.0, 1.0, 1.0, 1.0, 1.0, 1.0, 1.0, 1.0, 1.0, 1.0, 1.0, 1.0, 1.0, 1.0, 1.0, 1.0, 1.0, 1.0, 1.0, 1.0, 1.0, 1.0, 1.0, 1.0, 1.0, 1.0, 1.0, 1.0, 1.0, 1.0, 1.0, 1.0, 1.0, 1.0, 1.0, 1.0, 1.0, 1.0, 1.0, 1.0, 1.0, 1.0, 1.0, 1.0, 1.0, 1.0, 1.0, 1.0, 1.0, 1.0, 1.0, 1.0, 1.0, 1.0, 1.0, 1.0, 1.0, 1.0, 1.0, 1.0, 1.0, 1.0, 1.0, 1.0, 1.0, 1.0, 1.0, 1.0, 1.0, 1.0, 1.0, 1.0, 1.0, 1.0, 1.0, 1.0, 1.0, 1.0, 1.0, 1.0, 1.0, 1.0, 1.0, 1.0, 1.0, 1.0, 1.0, 1.0, 1.0, 1.0, 1.0, 1.0, 1.0, 1.0, 1.0, 1.0, 1.0, 1.0, 1.0, 1.0, 1.0, 1.0, 1.0, 1.0, 1.0, 1.0, 1.0, 1.0, 1.0, 1.0, 1.0, 1.0, 1.0, 1.0, 1.0, 1.0, 1.0, 1.0, 1.0, 1.0, 1.0, 1.0, 1.0, 1.0, 1.0, 1.0, 1.0, 1.0, 1.0, 1.0, 1.0, 1.0, 1.0, 1.0, 1.0, 1.0, 1.0, 1.0, 1.0, 1.0, 1.0, 1.0, 1.0, 1.0, 1.0, 1.0, 1.0, 1.0, 1.0, 1.0, 1.0, 1.0, 1.0, 1.0, 1.0, 1.0, 1.0, 1.0, 1.0, 1.0, 1.0, 1.0, 1.0, 1.0, 1.0, 1.0, 1.0, 1.0, 1.0, 1.0, 1.0, 1.0, 1.0, 1.0, 1.0, 1.0, 1.0, 1.0, 1.0, 1.0, 1.0, 1.0, 1.0, 1.0, 1.0, 1.0, 1.0, 1.0, 1.0, 1.0, 1.0, 1.0, 1.0, 1.0, 1.0, 1.0, 1.0, 1.0, 1.0, 1.0, 1.0, 1.0, 1.0, 1.0, 1.0, 1.0, 1.0, 1.0, 1.0, 1.0, 1.0, 1.0, 1.0, 1.0, 1.0, 1.0, 1.0, 1.0, 1.0, 1.0, 1.0, 1.0, 1.0, 1.0, 1.0, 1.0, 1.0, 1.0, 1.0, 1.0, 1.0, 1.0, 1.0, 1.0, 1.0, 1.0, 1.0, 1.0, 1.0, 1.0, 1.0, 1.0, 1.0, 1.0, 1.0, 1.0, 1.0, 1.0, 1.0, 1.0, 1.0, 1.0, 1.0, 1.0, 1.0, 1.0, 1.0, 1.0, 1.0, 1.0, 1.0, 1.0, 1.0, 1.0, 1.0, 1.0, 1.0, 1.0, 1.0, 1.0, 1.0, 1.0, 1.0, 1.0, 1.0, 1.0, 1.0, 1.0, 1.0, 1.0, 1.0, 1.0, 1.0])
me_cube_004.materials.append(mat_material)
me_cube_004.use_mirror_vertex_groups = False
me_cube_004.update()
me_cube_005 = bpy.data.meshes.new('Cube.005')
me_cube_005.from_pydata([(-0.2419, 1.04, 0.733), (-0.4513, 0.597, 1.009), (-0.1495, 0.7799, 0.8109), (-0.3626, 0.7379, -1.04), (-0.4134, 0.9543, -0.7183), (-0.1279, 0.7876, -0.7391), (-0.08806, -0.5157, 0.7414), (-0.3373, -0.5945, 1.021), (-0.4861, -0.8192, 0.7273), (-0.07642, -0.8163, -0.7846), (-0.3666, -0.9998, -0.7148), (-0.3432, -0.6941, -0.9833), (-1.685, 1.02, 0.7215), (-2.056, 0.7264, 0.6964), (-1.762, 0.6284, 0.9883), (-1.968, 0.6844, -0.6597), (-1.787, 1.012, -0.7299), (-1.687, 0.7138, -0.9915), (-2.045, -0.7153, 0.7148), (-1.749, -0.9867, 0.665), (-1.667, -0.8221, 1.06), (-1.73, -0.7124, -1.007), (-1.749, -1.003, -0.6875), (-2.035, -0.8104, -0.7593)], [], [(17, 3, 11, 21), (23, 18, 13, 15), (10, 8, 19, 22), (1, 14, 20, 7), (5, 2, 6, 9), (0, 1, 2), (3, 4, 5), (6, 7, 8), (9, 10, 11), (12, 13, 14), (15, 16, 17), (18, 19, 20), (21, 22, 23), (17, 21, 23, 15), (3, 17, 16, 4), (2, 5, 4, 0), (22, 19, 18, 23), (8, 10, 9, 6), (12, 16, 15, 13), (7, 20, 19, 8), (1, 7, 6, 2), (21, 11, 10, 22), (20, 14, 13, 18), (14, 1, 0, 12), (11, 3, 5, 9), (16, 12, 0, 4)])
_uv = me_cube_005.uv_layers.new(name='UVMap')
_uv.uv.foreach_set('vector', [0.1424, 0.5356, 0.3576, 0.5356, 0.3576, 0.7144, 0.1424, 0.7144, 0.4106, 0.03561, 0.5894, 0.03561, 0.5894, 0.2144, 0.4106, 0.2144, 0.4106, 0.7674, 0.5742, 0.7876, 0.5894, 0.9826, 0.4106, 0.9826, 0.6424, 0.5356, 0.8576, 0.5356, 0.8576, 0.7144, 0.6627, 0.7144, 0.4106, 0.5356, 0.5894, 0.5356, 0.589, 0.7022, 0.4106, 0.7144, 0.5894, 0.4826, 0.625, 0.4826, 0.5894, 0.5, 0.3576, 0.5356, 0.3576, 0.5, 0.375, 0.5356, 0.5875, 0.756, 0.625, 0.7877, 0.5742, 0.7876, 0.375, 0.7144, 0.3576, 0.75, 0.3576, 0.7144, 0.5894, 0.25, 0.5894, 0.2144, 0.625, 0.2144, 0.125, 0.5356, 0.1424, 0.5, 0.1424, 0.5356, 0.5894, 0.03561, 0.5894, 0.0, 0.625, 0.03561, 0.1424, 0.7144, 0.1424, 0.75, 0.125, 0.7144, 0.1424, 0.5356, 0.1424, 0.7144, 0.125, 0.7144, 0.125, 0.5356, 0.3576, 0.5356, 0.1424, 0.5356, 0.1424, 0.5, 0.3576, 0.5, 0.5894, 0.5356, 0.4106, 0.5356, 0.4106, 0.4826, 0.5894, 0.4826, 0.4106, 0.0, 0.5894, 0.0, 0.5894, 0.03561, 0.4106, 0.03561, 0.5742, 0.7876, 0.4106, 0.7674, 0.4106, 0.7144, 0.589, 0.7022, 0.5894, 0.2674, 0.4106, 0.2674, 0.4106, 0.2144, 0.5894, 0.2144, 0.625, 0.7877, 0.625, 0.9826, 0.5894, 0.9826, 0.5742, 0.7876, 0.6424, 0.5356, 0.6627, 0.7144, 0.589, 0.7022, 0.5894, 0.5356, 0.1424, 0.7144, 0.3576, 0.7144, 0.3576, 0.75, 0.1424, 0.75, 0.625, 0.03561, 0.625, 0.2144, 0.5894, 0.2144, 0.5894, 0.03561, 0.625, 0.2674, 0.625, 0.4826, 0.5894, 0.4826, 0.5894, 0.2674, 0.3576, 0.7144, 0.3576, 0.5356, 0.4106, 0.5356, 0.4106, 0.7144, 0.4106, 0.2674, 0.5894, 0.2674, 0.5894, 0.4826, 0.4106, 0.4826])
_ca = me_cube_005.color_attributes.new('Attribute', 'BYTE_COLOR', 'CORNER')
_ca.data.foreach_set('color', [1.0, 1.0, 1.0, 1.0, 1.0, 1.0, 1.0, 1.0, 1.0, 1.0, 1.0, 1.0, 1.0, 1.0, 1.0, 1.0, 1.0, 1.0, 1.0, 1.0, 1.0, 1.0, 1.0, 1.0, 1.0, 1.0, 1.0, 1.0, 1.0, 1.0, 1.0, 1.0, 1.0, 1.0, 1.0, 1.0, 1.0, 1.0, 1.0, 1.0, 1.0, 1.0, 1.0, 1.0, 1.0, 1.0, 1.0, 1.0, 1.0, 1.0, 1.0, 1.0, 1.0, 1.0, 1.0, 1.0, 1.0, 1.0, 1.0, 1.0, 1.0, 1.0, 1.0, 1.0, 1.0, 1.0, 1.0, 1.0, 1.0, 1.0, 1.0, 1.0, 1.0, 1.0, 1.0, 1.0, 1.0, 1.0, 1.0, 1.0, 1.0, 1.0, 1.0, 1.0, 1.0, 1.0, 1.0, 1.0, 1.0, 1.0, 1.0, 1.0, 1.0, 1.0, 1.0, 1.0, 1.0, 1.0, 1.0, 1.0, 1.0, 1.0, 1.0, 1.0, 1.0, 1.0, 1.0, 1.0, 1.0, 1.0, 1.0, 1.0, 1.0, 1.0, 1.0, 1.0, 1.0, 1.0, 1.0, 1.0, 1.0, 1.0, 1.0, 1.0, 1.0, 1.0, 1.0, 1.0, 1.0, 1.0, 1.0, 1.0, 1.0, 1.0, 1.0, 1.0, 1.0, 1.0, 1.0, 1.0, 1.0, 1.0, 1.0, 1.0, 1.0, 1.0, 1.0, 1.0, 1.0, 1.0, 1.0, 1.0, 1.0, 1.0, 1.0, 1.0, 1.0, 1.0, 1.0, 1.0, 1.0, 1.0, 1.0, 1.0, 1.0, 1.0, 1.0, 1.0, 1.0, 1.0, 1.0, 1.0, 1.0, 1.0, 1.0, 1.0, 1.0, 1.0, 1.0, 1.0, 1.0, 1.0, 1.0, 1.0, 1.0, 1.0, 1.0, 1.0, 1.0, 1.0, 1.0, 1.0, 1.0, 1.0, 1.0, 1.0, 1.0, 1.0, 1.0, 1.0, 1.0, 1.0, 1.0, 1.0, 1.0, 1.0, 1.0, 1.0, 1.0, 1.0, 1.0, 1.0, 1.0, 1.0, 1.0, 1.0, 1.0, 1.0, 1.0, 1.0, 1.0, 1.0, 1.0, 1.0, 1.0, 1.0, 1.0, 1.0, 1.0, 1.0, 1.0, 1.0, 1.0, 1.0, 1.0, 1.0, 1.0, 1.0, 1.0, 1.0, 1.0, 1.0, 1.0, 1.0, 1.0, 1.0, 1.0, 1.0, 1.0, 1.0, 1.0, 1.0, 1.0, 1.0, 1.0, 1.0, 1.0, 1.0, 1.0, 1.0, 1.0, 1.0, 1.0, 1.0, 1.0, 1.0, 1.0, 1.0, 1.0, 1.0, 1.0, 1.0, 1.0, 1.0, 1.0, 1.0, 1.0, 1.0, 1.0, 1.0, 1.0, 1.0, 1.0, 1.0, 1.0, 1.0, 1.0, 1.0, 1.0, 1.0, 1.0, 1.0, 1.0, 1.0, 1.0, 1.0, 1.0, 1.0, 1.0, 1.0, 1.0, 1.0, 1.0, 1.0, 1.0, 1.0, 1.0, 1.0, 1.0, 1.0, 1.0, 1.0, 1.0, 1.0, 1.0, 1.0, 1.0, 1.0, 1.0, 1.0, 1.0, 1.0, 1.0, 1.0, 1.0, 1.0, 1.0, 1.0, 1.0, 1.0, 1.0, 1.0, 1.0, 1.0, 1.0, 1.0, 1.0, 1.0, 1.0, 1.0, 1.0, 1.0, 1.0, 1.0, 1.0, 1.0, 1.0, 1.0, 1.0, 1.0, 1.0, 1.0, 1.0, 1.0, 1.0, 1.0, 1.0, 1.0, 1.0, 1.0, 1.0, 1.0, 1.0, 1.0, 1.0, 1.0, 1.0, 1.0, 1.0, 1.0, 1.0, 1.0, 1.0, 1.0, 1.0, 1.0, 1.0, 1.0, 1.0, 1.0, 1.0, 1.0, 1.0, 1.0])
me_cube_005.materials.append(mat_material)
me_cube_005.use_mirror_vertex_groups = False
me_cube_005.update()
me_cube_006 = bpy.data.meshes.new('Cube.006')
me_cube_006.from_pydata([(1.822, 1.02, 0.724), (1.717, 0.656, 1.004), (2.011, 0.7475, 0.763), (1.762, 0.7265, -1.02), (1.736, 0.9772, -0.7167), (2.06, 0.7324, -0.6979), (2.032, -0.5207, 0.7444), (1.752, -0.6291, 1.033), (1.637, -0.8186, 0.7274), (2.076, -0.7857, -0.6717), (1.76, -0.9999, -0.7149), (1.749, -0.7667, -1.04), (-1.723, 1.01, 0.7183), (-2.051, 0.7208, 0.7058), (-1.773, 0.6772, 1.088), (-2.007, 0.6998, -0.6874), (-1.774, 1.006, -0.7225), (-1.724, 0.7145, -0.9957), (-2.045, -0.7152, 0.715), (-1.755, -0.9934, 0.6901), (-1.714, -0.7686, 1.03), (-1.745, -0.7138, -1.004), (-1.755, -1.001, -0.7013), (-2.066, -0.7396, -0.7517), (-0.01842, -0.669, 1.073), (-0.04055, -0.9072, 0.7011), (0.02936, -0.7266, -0.9786), (-0.000123, -0.974, -0.695), (-0.09222, 0.6873, 1.09), (0.03431, 1.006, 0.6943), (-0.1075, 0.7079, -0.9938), (0.1974, 0.709, -0.9958), (0.04189, 0.5602, -0.9912), (0.1642, 1.019, -0.7659), (-0.1408, 1.022, -0.7664), (-0.001324, 1.021, -0.6196)], [], [(3, 31, 33, 4), (23, 18, 13, 15), (27, 25, 19, 22), (28, 14, 20, 24), (5, 2, 6, 9), (0, 1, 2), (3, 4, 5), (6, 7, 8), (9, 10, 11), (12, 13, 14), (15, 16, 17), (18, 19, 20), (21, 22, 23), (17, 21, 23, 15), (32, 31, 3, 11, 26), (2, 5, 4, 0), (22, 19, 18, 23), (8, 10, 9, 6), (12, 16, 15, 13), (24, 20, 19, 25), (1, 7, 6, 2), (26, 11, 10, 27), (20, 14, 13, 18), (28, 1, 0, 29), (11, 3, 5, 9), (16, 12, 29, 35, 34), (14, 28, 29, 12), (21, 26, 27, 22), (7, 24, 25, 8), (33, 35, 29, 0, 4), (1, 28, 24, 7), (10, 8, 25, 27), (30, 17, 16, 34), (35, 33, 31, 32), (17, 30, 32, 26, 21), (32, 30, 34, 35)])
_uv = me_cube_006.uv_layers.new(name='UVMap')
_uv.uv.foreach_set('vector', [0.3576, 0.5356, 0.2596, 0.5356, 0.2592, 0.5, 0.3576, 0.5, 0.4106, 0.03561, 0.5894, 0.03561, 0.5894, 0.2144, 0.4106, 0.2144, 0.4106, 0.875, 0.5818, 0.8851, 0.5894, 0.9826, 0.4106, 0.9826, 0.75, 0.5356, 0.8576, 0.5356, 0.8576, 0.7144, 0.7601, 0.7144, 0.4106, 0.5356, 0.5894, 0.5356, 0.589, 0.7022, 0.4106, 0.7144, 0.5894, 0.4826, 0.625, 0.4826, 0.5894, 0.5, 0.3576, 0.5356, 0.3576, 0.5, 0.375, 0.5356, 0.5875, 0.756, 0.625, 0.7877, 0.5742, 0.7876, 0.375, 0.7144, 0.3576, 0.75, 0.3576, 0.7144, 0.5894, 0.25, 0.5894, 0.2144, 0.625, 0.2144, 0.125, 0.5356, 0.1424, 0.5, 0.1424, 0.5356, 0.5894, 0.03561, 0.5894, 0.0, 0.625, 0.03561, 0.1424, 0.7144, 0.1424, 0.75, 0.125, 0.7144, 0.1424, 0.5356, 0.1424, 0.7144, 0.125, 0.7144, 0.125, 0.5356, 0.25, 0.554, 0.2596, 0.5356, 0.3576, 0.5356, 0.3576, 0.7144, 0.25, 0.7144, 0.5894, 0.5356, 0.4106, 0.5356, 0.4106, 0.4826, 0.5894, 0.4826, 0.4106, 0.0, 0.5894, 0.0, 0.5894, 0.03561, 0.4106, 0.03561, 0.5742, 0.7876, 0.4106, 0.7674, 0.4106, 0.7144, 0.589, 0.7022, 0.5894, 0.2674, 0.4106, 0.2674, 0.4106, 0.2144, 0.5894, 0.2144, 0.625, 0.8851, 0.625, 0.9826, 0.5894, 0.9826, 0.5818, 0.8851, 0.6424, 0.5356, 0.6627, 0.7144, 0.589, 0.7022, 0.5894, 0.5356, 0.25, 0.7144, 0.3576, 0.7144, 0.3576, 0.75, 0.25, 0.75, 0.625, 0.03561, 0.625, 0.2144, 0.5894, 0.2144, 0.5894, 0.03561, 0.625, 0.375, 0.625, 0.4826, 0.5894, 0.4826, 0.5894, 0.375, 0.3576, 0.7144, 0.3576, 0.5356, 0.4106, 0.5356, 0.4106, 0.7144, 0.4106, 0.2674, 0.5894, 0.2674, 0.5894, 0.375, 0.4291, 0.375, 0.4106, 0.3655, 0.625, 0.2674, 0.625, 0.375, 0.5894, 0.375, 0.5894, 0.2674, 0.1424, 0.7144, 0.25, 0.7144, 0.25, 0.75, 0.1424, 0.75, 0.625, 0.7877, 0.625, 0.8851, 0.5818, 0.8851, 0.5742, 0.7876, 0.4106, 0.3842, 0.4291, 0.375, 0.5894, 0.375, 0.5894, 0.4826, 0.4106, 0.4826, 0.6424, 0.5356, 0.75, 0.5356, 0.7601, 0.7144, 0.6627, 0.7144, 0.4106, 0.7674, 0.5742, 0.7876, 0.5818, 0.8851, 0.4106, 0.875, 0.2408, 0.5356, 0.1424, 0.5356, 0.1424, 0.5, 0.2405, 0.5, 0.0, 0.0, 0.0, 0.0, 0.0, 0.0, 0.0, 0.0, 0.1424, 0.5356, 0.2408, 0.5356, 0.25, 0.554, 0.25, 0.7144, 0.1424, 0.7144, 0.0, 0.0, 0.0, 0.0, 0.0, 0.0, 0.0, 0.0])
_ca = me_cube_006.color_attributes.new('Attribute', 'BYTE_COLOR', 'CORNER')
_ca.data.foreach_set('color', [1.0, 1.0, 1.0, 1.0, 1.0, 1.0, 1.0, 1.0, 1.0, 1.0, 1.0, 1.0, 1.0, 1.0, 1.0, 1.0, 1.0, 1.0, 1.0, 1.0, 1.0, 1.0, 1.0, 1.0, 1.0, 1.0, 1.0, 1.0, 1.0, 1.0, 1.0, 1.0, 1.0, 1.0, 1.0, 1.0, 1.0, 1.0, 1.0, 1.0, 1.0, 1.0, 1.0, 1.0, 1.0, 1.0, 1.0, 1.0, 1.0, 1.0, 1.0, 1.0, 1.0, 1.0, 1.0, 1.0, 1.0, 1.0, 1.0, 1.0, 1.0, 1.0, 1.0, 1.0, 1.0, 1.0, 1.0, 1.0, 1.0, 1.0, 1.0, 1.0, 1.0, 1.0, 1.0, 1.0, 1.0, 1.0, 1.0, 1.0, 1.0, 1.0, 1.0, 1.0, 1.0, 1.0, 1.0, 1.0, 1.0, 1.0, 1.0, 1.0, 1.0, 1.0, 1.0, 1.0, 1.0, 1.0, 1.0, 1.0, 1.0, 1.0, 1.0, 1.0, 1.0, 1.0, 1.0, 1.0, 1.0, 1.0, 1.0, 1.0, 1.0, 1.0, 1.0, 1.0, 1.0, 1.0, 1.0, 1.0, 1.0, 1.0, 1.0, 1.0, 1.0, 1.0, 1.0, 1.0, 1.0, 1.0, 1.0, 1.0, 1.0, 1.0, 1.0, 1.0, 1.0, 1.0, 1.0, 1.0, 1.0, 1.0, 1.0, 1.0, 1.0, 1.0, 1.0, 1.0, 1.0, 1.0, 1.0, 1.0, 1.0, 1.0, 1.0, 1.0, 1.0, 1.0, 1.0, 1.0, 1.0, 1.0, 1.0, 1.0, 1.0, 1.0, 1.0, 1.0, 1.0, 1.0, 1.0, 1.0, 1.0, 1.0, 1.0, 1.0, 1.0, 1.0, 1.0, 1.0, 1.0, 1.0, 1.0, 1.0, 1.0, 1.0, 1.0, 1.0, 1.0, 1.0, 1.0, 1.0, 1.0, 1.0, 1.0, 1.0, 1.0, 1.0, 1.0, 1.0, 1.0, 1.0, 1.0, 1.0, 1.0, 1.0, 1.0, 1.0, 1.0, 1.0, 1.0, 1.0, 1.0, 1.0, 1.0, 1.0, 1.0, 1.0, 1.0, 1.0, 1.0, 1.0, 1.0, 1.0, 1.0, 1.0, 1.0, 1.0, 1.0, 1.0, 1.0, 1.0, 1.0, 1.0, 1.0, 1.0, 1.0, 1.0, 1.0, 1.0, 1.0, 1.0, 1.0, 1.0, 1.0, 1.0, 1.0, 1.0, 1.0, 1.0, 1.0, 1.0, 1.0, 1.0, 1.0, 1.0, 1.0, 1.0, 1.0, 1.0, 1.0, 1.0, 1.0, 1.0, 1.0, 1.0, 1.0, 1.0, 1.0, 1.0, 1.0, 1.0, 1.0, 1.0, 1.0, 1.0, 1.0, 1.0, 1.0, 1.0, 1.0, 1.0, 1.0, 1.0, 1.0, 1.0, 1.0, 1.0, 1.0, 1.0, 1.0, 1.0, 1.0, 1.0, 1.0, 1.0, 1.0, 1.0, 1.0, 1.0, 1.0, 1.0, 1.0, 1.0, 1.0, 1.0, 1.0, 1.0, 1.0, 1.0, 1.0, 1.0, 1.0, 1.0, 1.0, 1.0, 1.0, 1.0, 1.0, 1.0, 1.0, 1.0, 1.0, 1.0, 1.0, 1.0, 1.0, 1.0, 1.0, 1.0, 1.0, 1.0, 1.0, 1.0, 1.0, 1.0, 1.0, 1.0, 1.0, 1.0, 1.0, 1.0, 1.0, 1.0, 1.0, 1.0, 1.0, 1.0, 1.0, 1.0, 1.0, 1.0, 1.0, 1.0, 1.0, 1.0, 1.0, 1.0, 1.0, 1.0, 1.0, 1.0, 1.0, 1.0, 1.0, 1.0, 1.0, 1.0, 1.0, 1.0, 1.0, 1.0, 1.0, 1.0, 1.0, 1.0, 1.0, 1.0, 1.0, 1.0, 1.0, 1.0, 1.0, 1.0, 1.0, 1.0, 1.0, 1.0, 1.0, 1.0, 1.0, 1.0, 1.0, 1.0, 1.0, 1.0, 1.0, 1.0, 1.0, 1.0, 1.0, 1.0, 1.0, 1.0, 1.0, 1.0, 1.0, 1.0, 1.0, 1.0, 1.0, 1.0, 1.0, 1.0, 1.0, 1.0, 1.0, 1.0, 1.0, 1.0, 1.0, 1.0, 1.0, 1.0, 1.0, 1.0, 1.0, 1.0, 1.0, 1.0, 1.0, 1.0, 1.0, 1.0, 1.0, 1.0, 1.0, 1.0, 1.0, 1.0, 1.0, 1.0, 1.0, 1.0, 1.0, 1.0, 1.0, 1.0, 1.0, 1.0, 1.0, 1.0, 1.0, 1.0, 1.0, 1.0, 1.0, 1.0, 1.0, 1.0, 1.0, 1.0, 1.0, 1.0, 1.0, 1.0, 1.0, 1.0, 1.0, 1.0, 1.0, 1.0, 1.0, 1.0, 1.0, 1.0, 1.0, 1.0, 1.0, 1.0, 1.0, 1.0, 1.0, 1.0, 1.0, 1.0, 1.0, 1.0, 1.0, 1.0, 1.0, 1.0, 1.0, 1.0, 1.0, 1.0, 1.0, 1.0, 1.0, 1.0, 1.0, 1.0, 1.0, 1.0, 1.0, 1.0, 1.0, 1.0, 1.0, 1.0, 1.0, 1.0, 1.0, 1.0, 1.0, 1.0, 1.0, 1.0, 1.0, 1.0, 1.0, 1.0, 1.0, 1.0, 1.0, 1.0, 1.0, 1.0, 1.0, 1.0, 1.0, 1.0, 1.0, 1.0, 1.0, 1.0, 1.0, 1.0, 1.0, 1.0, 1.0, 1.0, 1.0, 1.0, 1.0, 1.0, 1.0, 1.0, 1.0, 1.0, 1.0, 1.0, 1.0, 1.0, 1.0, 1.0, 1.0, 1.0, 1.0, 1.0])
me_cube_006.materials.append(mat_material)
me_cube_006.use_mirror_vertex_groups = False
me_cube_006.update()
me_cube_007 = bpy.data.meshes.new('Cube.007')
me_cube_007.from_pydata([(-0.2419, 1.04, 0.733), (-0.4513, 0.597, 1.009), (-0.1495, 0.7799, 0.8109), (-0.3626, 0.7379, -1.04), (-0.4134, 0.9543, -0.7183), (-0.1279, 0.7876, -0.7391), (-0.08806, -0.5157, 0.7414), (-0.3373, -0.5945, 1.021), (-0.4861, -0.8192, 0.7273), (-0.07642, -0.8163, -0.7846), (-0.3666, -0.9998, -0.7148), (-0.3432, -0.6941, -0.9833), (-1.685, 1.02, 0.7215), (-2.056, 0.7264, 0.6964), (-1.762, 0.6284, 0.9883), (-1.968, 0.6844, -0.6597), (-1.787, 1.012, -0.7299), (-1.687, 0.7138, -0.9915), (-2.045, -0.7153, 0.7148), (-1.749, -0.9867, 0.665), (-1.667, -0.8221, 1.06), (-1.73, -0.7124, -1.007), (-1.749, -1.003, -0.6875), (-2.035, -0.8104, -0.7593)], [], [(17, 3, 11, 21), (23, 18, 13, 15), (10, 8, 19, 22), (1, 14, 20, 7), (5, 2, 6, 9), (0, 1, 2), (3, 4, 5), (6, 7, 8), (9, 10, 11), (12, 13, 14), (15, 16, 17), (18, 19, 20), (21, 22, 23), (17, 21, 23, 15), (3, 17, 16, 4), (2, 5, 4, 0), (22, 19, 18, 23), (8, 10, 9, 6), (12, 16, 15, 13), (7, 20, 19, 8), (1, 7, 6, 2), (21, 11, 10, 22), (20, 14, 13, 18), (14, 1, 0, 12), (11, 3, 5, 9), (16, 12, 0, 4)])
_uv = me_cube_007.uv_layers.new(name='UVMap')
_uv.uv.foreach_set('vector', [0.1424, 0.5356, 0.3576, 0.5356, 0.3576, 0.7144, 0.1424, 0.7144, 0.4106, 0.03561, 0.5894, 0.03561, 0.5894, 0.2144, 0.4106, 0.2144, 0.4106, 0.7674, 0.5742, 0.7876, 0.5894, 0.9826, 0.4106, 0.9826, 0.6424, 0.5356, 0.8576, 0.5356, 0.8576, 0.7144, 0.6627, 0.7144, 0.4106, 0.5356, 0.5894, 0.5356, 0.589, 0.7022, 0.4106, 0.7144, 0.5894, 0.4826, 0.625, 0.4826, 0.5894, 0.5, 0.3576, 0.5356, 0.3576, 0.5, 0.375, 0.5356, 0.5875, 0.756, 0.625, 0.7877, 0.5742, 0.7876, 0.375, 0.7144, 0.3576, 0.75, 0.3576, 0.7144, 0.5894, 0.25, 0.5894, 0.2144, 0.625, 0.2144, 0.125, 0.5356, 0.1424, 0.5, 0.1424, 0.5356, 0.5894, 0.03561, 0.5894, 0.0, 0.625, 0.03561, 0.1424, 0.7144, 0.1424, 0.75, 0.125, 0.7144, 0.1424, 0.5356, 0.1424, 0.7144, 0.125, 0.7144, 0.125, 0.5356, 0.3576, 0.5356, 0.1424, 0.5356, 0.1424, 0.5, 0.3576, 0.5, 0.5894, 0.5356, 0.4106, 0.5356, 0.4106, 0.4826, 0.5894, 0.4826, 0.4106, 0.0, 0.5894, 0.0, 0.5894, 0.03561, 0.4106, 0.03561, 0.5742, 0.7876, 0.4106, 0.7674, 0.4106, 0.7144, 0.589, 0.7022, 0.5894, 0.2674, 0.4106, 0.2674, 0.4106, 0.2144, 0.5894, 0.2144, 0.625, 0.7877, 0.625, 0.9826, 0.5894, 0.9826, 0.5742, 0.7876, 0.6424, 0.5356, 0.6627, 0.7144, 0.589, 0.7022, 0.5894, 0.5356, 0.1424, 0.7144, 0.3576, 0.7144, 0.3576, 0.75, 0.1424, 0.75, 0.625, 0.03561, 0.625, 0.2144, 0.5894, 0.2144, 0.5894, 0.03561, 0.625, 0.2674, 0.625, 0.4826, 0.5894, 0.4826, 0.5894, 0.2674, 0.3576, 0.7144, 0.3576, 0.5356, 0.4106, 0.5356, 0.4106, 0.7144, 0.4106, 0.2674, 0.5894, 0.2674, 0.5894, 0.4826, 0.4106, 0.4826])
_ca = me_cube_007.color_attributes.new('Attribute', 'BYTE_COLOR', 'CORNER')
_ca.data.foreach_set('color', [1.0, 1.0, 1.0, 1.0, 1.0, 1.0, 1.0, 1.0, 1.0, 1.0, 1.0, 1.0, 1.0, 1.0, 1.0, 1.0, 1.0, 1.0, 1.0, 1.0, 1.0, 1.0, 1.0, 1.0, 1.0, 1.0, 1.0, 1.0, 1.0, 1.0, 1.0, 1.0, 1.0, 1.0, 1.0, 1.0, 1.0, 1.0, 1.0, 1.0, 1.0, 1.0, 1.0, 1.0, 1.0, 1.0, 1.0, 1.0, 1.0, 1.0, 1.0, 1.0, 1.0, 1.0, 1.0, 1.0, 1.0, 1.0, 1.0, 1.0, 1.0, 1.0, 1.0, 1.0, 1.0, 1.0, 1.0, 1.0, 1.0, 1.0, 1.0, 1.0, 1.0, 1.0, 1.0, 1.0, 1.0, 1.0, 1.0, 1.0, 1.0, 1.0, 1.0, 1.0, 1.0, 1.0, 1.0, 1.0, 1.0, 1.0, 1.0, 1.0, 1.0, 1.0, 1.0, 1.0, 1.0, 1.0, 1.0, 1.0, 1.0, 1.0, 1.0, 1.0, 1.0, 1.0, 1.0, 1.0, 1.0, 1.0, 1.0, 1.0, 1.0, 1.0, 1.0, 1.0, 1.0, 1.0, 1.0, 1.0, 1.0, 1.0, 1.0, 1.0, 1.0, 1.0, 1.0, 1.0, 1.0, 1.0, 1.0, 1.0, 1.0, 1.0, 1.0, 1.0, 1.0, 1.0, 1.0, 1.0, 1.0, 1.0, 1.0, 1.0, 1.0, 1.0, 1.0, 1.0, 1.0, 1.0, 1.0, 1.0, 1.0, 1.0, 1.0, 1.0, 1.0, 1.0, 1.0, 1.0, 1.0, 1.0, 1.0, 1.0, 1.0, 1.0, 1.0, 1.0, 1.0, 1.0, 1.0, 1.0, 1.0, 1.0, 1.0, 1.0, 1.0, 1.0, 1.0, 1.0, 1.0, 1.0, 1.0, 1.0, 1.0, 1.0, 1.0, 1.0, 1.0, 1.0, 1.0, 1.0, 1.0, 1.0, 1.0, 1.0, 1.0, 1.0, 1.0, 1.0, 1.0, 1.0, 1.0, 1.0, 1.0, 1.0, 1.0, 1.0, 1.0, 1.0, 1.0, 1.0, 1.0, 1.0, 1.0, 1.0, 1.0, 1.0, 1.0, 1.0, 1.0, 1.0, 1.0, 1.0, 1.0, 1.0, 1.0, 1.0, 1.0, 1.0, 1.0, 1.0, 1.0, 1.0, 1.0, 1.0, 1.0, 1.0, 1.0, 1.0, 1.0, 1.0, 1.0, 1.0, 1.0, 1.0, 1.0, 1.0, 1.0, 1.0, 1.0, 1.0, 1.0, 1.0, 1.0, 1.0, 1.0, 1.0, 1.0, 1.0, 1.0, 1.0, 1.0, 1.0, 1.0, 1.0, 1.0, 1.0, 1.0, 1.0, 1.0, 1.0, 1.0, 1.0, 1.0, 1.0, 1.0, 1.0, 1.0, 1.0, 1.0, 1.0, 1.0, 1.0, 1.0, 1.0, 1.0, 1.0, 1.0, 1.0, 1.0, 1.0, 1.0, 1.0, 1.0, 1.0, 1.0, 1.0, 1.0, 1.0, 1.0, 1.0, 1.0, 1.0, 1.0, 1.0, 1.0, 1.0, 1.0, 1.0, 1.0, 1.0, 1.0, 1.0, 1.0, 1.0, 1.0, 1.0, 1.0, 1.0, 1.0, 1.0, 1.0, 1.0, 1.0, 1.0, 1.0, 1.0, 1.0, 1.0, 1.0, 1.0, 1.0, 1.0, 1.0, 1.0, 1.0, 1.0, 1.0, 1.0, 1.0, 1.0, 1.0, 1.0, 1.0, 1.0, 1.0, 1.0, 1.0, 1.0, 1.0, 1.0, 1.0, 1.0, 1.0, 1.0, 1.0, 1.0, 1.0, 1.0, 1.0, 1.0, 1.0, 1.0, 1.0, 1.0, 1.0, 1.0, 1.0, 1.0, 1.0, 1.0, 1.0, 1.0, 1.0, 1.0, 1.0, 1.0, 1.0, 1.0, 1.0, 1.0, 1.0, 1.0])
me_cube_007.materials.append(mat_material)
me_cube_007.use_mirror_vertex_groups = False
me_cube_007.update()
me_cube_008 = bpy.data.meshes.new('Cube.008')
me_cube_008.from_pydata([(-1.147, 1.056, 0.663), (-1.288, 0.597, 1.009), (-1.025, 0.7891, 0.779), (-1.181, 0.7518, -1.017), (-1.172, 0.9833, -0.7183), (-1.005, 0.7505, -0.7976), (-1.011, -0.6124, 0.7197), (-1.174, -0.5945, 1.021), (-1.324, -0.7556, 0.6521), (-0.9135, -0.8163, -0.7846), (-1.204, -0.9998, -0.7148), (-1.349, -0.6941, -0.9833), (-1.849, 1.001, 0.6417), (-2.056, 0.7264, 0.6964), (-1.656, 0.6284, 0.9883), (-2.114, 0.619, -0.7326), (-1.956, 1.012, -0.7299), (-1.939, 0.7213, -1.009), (-2.045, -0.7153, 0.7148), (-1.749, -0.9867, 0.665), (-1.667, -0.8221, 1.06), (-1.899, -0.7124, -1.007), (-1.918, -1.003, -0.6875), (-2.204, -0.8104, -0.7593)], [], [(17, 3, 11, 21), (23, 18, 13, 15), (10, 8, 19, 22), (1, 14, 20, 7), (5, 2, 6, 9), (0, 1, 2), (3, 4, 5), (6, 7, 8), (9, 10, 11), (12, 13, 14), (15, 16, 17), (18, 19, 20), (21, 22, 23), (17, 21, 23, 15), (3, 17, 16, 4), (2, 5, 4, 0), (22, 19, 18, 23), (8, 10, 9, 6), (12, 16, 15, 13), (7, 20, 19, 8), (1, 7, 6, 2), (21, 11, 10, 22), (20, 14, 13, 18), (14, 1, 0, 12), (11, 3, 5, 9), (16, 12, 0, 4)])
_uv = me_cube_008.uv_layers.new(name='UVMap')
_uv.uv.foreach_set('vector', [0.1424, 0.5356, 0.3576, 0.5356, 0.3576, 0.7144, 0.1424, 0.7144, 0.4106, 0.03561, 0.5894, 0.03561, 0.5894, 0.2144, 0.4106, 0.2144, 0.4106, 0.7674, 0.5742, 0.7876, 0.5894, 0.9826, 0.4106, 0.9826, 0.6424, 0.5356, 0.8576, 0.5356, 0.8576, 0.7144, 0.6627, 0.7144, 0.4106, 0.5356, 0.5894, 0.5356, 0.589, 0.7022, 0.4106, 0.7144, 0.5894, 0.4826, 0.625, 0.4826, 0.5894, 0.5, 0.3576, 0.5356, 0.3576, 0.5, 0.375, 0.5356, 0.5875, 0.756, 0.625, 0.7877, 0.5742, 0.7876, 0.375, 0.7144, 0.3576, 0.75, 0.3576, 0.7144, 0.5894, 0.25, 0.5894, 0.2144, 0.625, 0.2144, 0.125, 0.5356, 0.1424, 0.5, 0.1424, 0.5356, 0.5894, 0.03561, 0.5894, 0.0, 0.625, 0.03561, 0.1424, 0.7144, 0.1424, 0.75, 0.125, 0.7144, 0.1424, 0.5356, 0.1424, 0.7144, 0.125, 0.7144, 0.125, 0.5356, 0.3576, 0.5356, 0.1424, 0.5356, 0.1424, 0.5, 0.3576, 0.5, 0.5894, 0.5356, 0.4106, 0.5356, 0.4106, 0.4826, 0.5894, 0.4826, 0.4106, 0.0, 0.5894, 0.0, 0.5894, 0.03561, 0.4106, 0.03561, 0.5742, 0.7876, 0.4106, 0.7674, 0.4106, 0.7144, 0.589, 0.7022, 0.5894, 0.2674, 0.4106, 0.2674, 0.4106, 0.2144, 0.5894, 0.2144, 0.625, 0.7877, 0.625, 0.9826, 0.5894, 0.9826, 0.5742, 0.7876, 0.6424, 0.5356, 0.6627, 0.7144, 0.589, 0.7022, 0.5894, 0.5356, 0.1424, 0.7144, 0.3576, 0.7144, 0.3576, 0.75, 0.1424, 0.75, 0.625, 0.03561, 0.625, 0.2144, 0.5894, 0.2144, 0.5894, 0.03561, 0.625, 0.2674, 0.625, 0.4826, 0.5894, 0.4826, 0.5894, 0.2674, 0.3576, 0.7144, 0.3576, 0.5356, 0.4106, 0.5356, 0.4106, 0.7144, 0.4106, 0.2674, 0.5894, 0.2674, 0.5894, 0.4826, 0.4106, 0.4826])
_ca = me_cube_008.color_attributes.new('Attribute', 'BYTE_COLOR', 'CORNER')
_ca.data.foreach_set('color', [1.0, 1.0, 1.0, 1.0, 1.0, 1.0, 1.0, 1.0, 1.0, 1.0, 1.0, 1.0, 1.0, 1.0, 1.0, 1.0, 1.0, 1.0, 1.0, 1.0, 1.0, 1.0, 1.0, 1.0, 1.0, 1.0, 1.0, 1.0, 1.0, 1.0, 1.0, 1.0, 1.0, 1.0, 1.0, 1.0, 1.0, 1.0, 1.0, 1.0, 1.0, 1.0, 1.0, 1.0, 1.0, 1.0, 1.0, 1.0, 1.0, 1.0, 1.0, 1.0, 1.0, 1.0, 1.0, 1.0, 1.0, 1.0, 1.0, 1.0, 1.0, 1.0, 1.0, 1.0, 1.0, 1.0, 1.0, 1.0, 1.0, 1.0, 1.0, 1.0, 1.0, 1.0, 1.0, 1.0, 1.0, 1.0, 1.0, 1.0, 1.0, 1.0, 1.0, 1.0, 1.0, 1.0, 1.0, 1.0, 1.0, 1.0, 1.0, 1.0, 1.0, 1.0, 1.0, 1.0, 1.0, 1.0, 1.0, 1.0, 1.0, 1.0, 1.0, 1.0, 1.0, 1.0, 1.0, 1.0, 1.0, 1.0, 1.0, 1.0, 1.0, 1.0, 1.0, 1.0, 1.0, 1.0, 1.0, 1.0, 1.0, 1.0, 1.0, 1.0, 1.0, 1.0, 1.0, 1.0, 1.0, 1.0, 1.0, 1.0, 1.0, 1.0, 1.0, 1.0, 1.0, 1.0, 1.0, 1.0, 1.0, 1.0, 1.0, 1.0, 1.0, 1.0, 1.0, 1.0, 1.0, 1.0, 1.0, 1.0, 1.0, 1.0, 1.0, 1.0, 1.0, 1.0, 1.0, 1.0, 1.0, 1.0, 1.0, 1.0, 1.0, 1.0, 1.0, 1.0, 1.0, 1.0, 1.0, 1.0, 1.0, 1.0, 1.0, 1.0, 1.0, 1.0, 1.0, 1.0, 1.0, 1.0, 1.0, 1.0, 1.0, 1.0, 1.0, 1.0, 1.0, 1.0, 1.0, 1.0, 1.0, 1.0, 1.0, 1.0, 1.0, 1.0, 1.0, 1.0, 1.0, 1.0, 1.0, 1.0, 1.0, 1.0, 1.0, 1.0, 1.0, 1.0, 1.0, 1.0, 1.0, 1.0, 1.0, 1.0, 1.0, 1.0, 1.0, 1.0, 1.0, 1.0, 1.0, 1.0, 1.0, 1.0, 1.0, 1.0, 1.0, 1.0, 1.0, 1.0, 1.0, 1.0, 1.0, 1.0, 1.0, 1.0, 1.0, 1.0, 1.0, 1.0, 1.0, 1.0, 1.0, 1.0, 1.0, 1.0, 1.0, 1.0, 1.0, 1.0, 1.0, 1.0, 1.0, 1.0, 1.0, 1.0, 1.0, 1.0, 1.0, 1.0, 1.0, 1.0, 1.0, 1.0, 1.0, 1.0, 1.0, 1.0, 1.0, 1.0, 1.0, 1.0, 1.0, 1.0, 1.0, 1.0, 1.0, 1.0, 1.0, 1.0, 1.0, 1.0, 1.0, 1.0, 1.0, 1.0, 1.0, 1.0, 1.0, 1.0, 1.0, 1.0, 1.0, 1.0, 1.0, 1.0, 1.0, 1.0, 1.0, 1.0, 1.0, 1.0, 1.0, 1.0, 1.0, 1.0, 1.0, 1.0, 1.0, 1.0, 1.0, 1.0, 1.0, 1.0, 1.0, 1.0, 1.0, 1.0, 1.0, 1.0, 1.0, 1.0, 1.0, 1.0, 1.0, 1.0, 1.0, 1.0, 1.0, 1.0, 1.0, 1.0, 1.0, 1.0, 1.0, 1.0, 1.0, 1.0, 1.0, 1.0, 1.0, 1.0, 1.0, 1.0, 1.0, 1.0, 1.0, 1.0, 1.0, 1.0, 1.0, 1.0, 1.0, 1.0, 1.0, 1.0, 1.0, 1.0, 1.0, 1.0, 1.0, 1.0, 1.0, 1.0, 1.0, 1.0, 1.0, 1.0, 1.0, 1.0, 1.0, 1.0, 1.0, 1.0, 1.0, 1.0, 1.0, 1.0, 1.0, 1.0, 1.0, 1.0])
me_cube_008.materials.append(mat_material)
me_cube_008.use_mirror_vertex_groups = False
me_cube_008.update()
me_cube_009 = bpy.data.meshes.new('Cube.009')
me_cube_009.from_pydata([(1.822, 1.02, 0.724), (1.717, 0.656, 1.004), (2.011, 0.7475, 0.763), (1.762, 0.7265, -1.02), (1.736, 0.9772, -0.7167), (2.06, 0.7324, -0.6979), (2.032, -0.5207, 0.7444), (1.752, -0.6291, 1.033), (1.637, -0.8186, 0.7274), (2.076, -0.7857, -0.6717), (1.76, -0.9999, -0.7149), (1.749, -0.7667, -1.04), (-1.723, 1.01, 0.7183), (-2.051, 0.7208, 0.7058), (-1.773, 0.6772, 1.088), (-2.007, 0.6998, -0.6874), (-1.774, 1.006, -0.7225), (-1.724, 0.7145, -0.9957), (-2.045, -0.7152, 0.715), (-1.755, -0.9934, 0.6901), (-1.714, -0.7686, 1.03), (-1.745, -0.7138, -1.004), (-1.755, -1.001, -0.7013), (-2.066, -0.7396, -0.7517), (-0.01842, -0.669, 1.073), (-0.04055, -0.9072, 0.7011), (0.02936, -0.7266, -0.9786), (-0.000123, -0.974, -0.695), (-0.09222, 0.6873, 1.09), (0.03431, 1.006, 0.6943), (-0.1075, 0.7079, -0.9938), (-0.1075, 0.7079, -0.9938), (-0.1075, 0.7079, -0.9938), (0.00737, 1.021, -0.7173)], [], [(3, 31, 33, 4), (23, 18, 13, 15), (27, 25, 19, 22), (28, 14, 20, 24), (5, 2, 6, 9), (0, 1, 2), (3, 4, 5), (6, 7, 8), (9, 10, 11), (12, 13, 14), (15, 16, 17), (18, 19, 20), (21, 22, 23), (17, 21, 23, 15), (32, 31, 3, 11, 26), (2, 5, 4, 0), (22, 19, 18, 23), (8, 10, 9, 6), (12, 16, 15, 13), (24, 20, 19, 25), (1, 7, 6, 2), (26, 11, 10, 27), (20, 14, 13, 18), (28, 1, 0, 29), (11, 3, 5, 9), (16, 12, 29, 33), (14, 28, 29, 12), (21, 26, 27, 22), (7, 24, 25, 8), (33, 29, 0, 4), (1, 28, 24, 7), (10, 8, 25, 27), (30, 17, 16, 33), (33, 31, 32), (17, 30, 32, 26, 21), (32, 30, 33)])
_uv = me_cube_009.uv_layers.new(name='UVMap')
_uv.uv.foreach_set('vector', [0.3576, 0.5356, 0.2408, 0.5356, 0.2592, 0.5, 0.3576, 0.5, 0.4106, 0.03561, 0.5894, 0.03561, 0.5894, 0.2144, 0.4106, 0.2144, 0.4106, 0.875, 0.5818, 0.8851, 0.5894, 0.9826, 0.4106, 0.9826, 0.75, 0.5356, 0.8576, 0.5356, 0.8576, 0.7144, 0.7601, 0.7144, 0.4106, 0.5356, 0.5894, 0.5356, 0.589, 0.7022, 0.4106, 0.7144, 0.5894, 0.4826, 0.625, 0.4826, 0.5894, 0.5, 0.3576, 0.5356, 0.3576, 0.5, 0.375, 0.5356, 0.5875, 0.756, 0.625, 0.7877, 0.5742, 0.7876, 0.375, 0.7144, 0.3576, 0.75, 0.3576, 0.7144, 0.5894, 0.25, 0.5894, 0.2144, 0.625, 0.2144, 0.125, 0.5356, 0.1424, 0.5, 0.1424, 0.5356, 0.5894, 0.03561, 0.5894, 0.0, 0.625, 0.03561, 0.1424, 0.7144, 0.1424, 0.75, 0.125, 0.7144, 0.1424, 0.5356, 0.1424, 0.7144, 0.125, 0.7144, 0.125, 0.5356, 0.2408, 0.5356, 0.2408, 0.5356, 0.3576, 0.5356, 0.3576, 0.7144, 0.25, 0.7144, 0.5894, 0.5356, 0.4106, 0.5356, 0.4106, 0.4826, 0.5894, 0.4826, 0.4106, 0.0, 0.5894, 0.0, 0.5894, 0.03561, 0.4106, 0.03561, 0.5742, 0.7876, 0.4106, 0.7674, 0.4106, 0.7144, 0.589, 0.7022, 0.5894, 0.2674, 0.4106, 0.2674, 0.4106, 0.2144, 0.5894, 0.2144, 0.625, 0.8851, 0.625, 0.9826, 0.5894, 0.9826, 0.5818, 0.8851, 0.6424, 0.5356, 0.6627, 0.7144, 0.589, 0.7022, 0.5894, 0.5356, 0.25, 0.7144, 0.3576, 0.7144, 0.3576, 0.75, 0.25, 0.75, 0.625, 0.03561, 0.625, 0.2144, 0.5894, 0.2144, 0.5894, 0.03561, 0.625, 0.375, 0.625, 0.4826, 0.5894, 0.4826, 0.5894, 0.375, 0.3576, 0.7144, 0.3576, 0.5356, 0.4106, 0.5356, 0.4106, 0.7144, 0.4106, 0.2674, 0.5894, 0.2674, 0.5894, 0.375, 0.4106, 0.3655, 0.625, 0.2674, 0.625, 0.375, 0.5894, 0.375, 0.5894, 0.2674, 0.1424, 0.7144, 0.25, 0.7144, 0.25, 0.75, 0.1424, 0.75, 0.625, 0.7877, 0.625, 0.8851, 0.5818, 0.8851, 0.5742, 0.7876, 0.4291, 0.375, 0.5894, 0.375, 0.5894, 0.4826, 0.4106, 0.4826, 0.6424, 0.5356, 0.75, 0.5356, 0.7601, 0.7144, 0.6627, 0.7144, 0.4106, 0.7674, 0.5742, 0.7876, 0.5818, 0.8851, 0.4106, 0.875, 0.2408, 0.5356, 0.1424, 0.5356, 0.1424, 0.5, 0.2405, 0.5, 0.0, 0.0, 0.0, 0.0, 0.0, 0.0, 0.1424, 0.5356, 0.2408, 0.5356, 0.2408, 0.5356, 0.25, 0.7144, 0.1424, 0.7144, 0.0, 0.0, 0.0, 0.0, 0.0, 0.0])
_ca = me_cube_009.color_attributes.new('Attribute', 'BYTE_COLOR', 'CORNER')
_ca.data.foreach_set('color', [1.0, 1.0, 1.0, 1.0, 1.0, 1.0, 1.0, 1.0, 1.0, 1.0, 1.0, 1.0, 1.0, 1.0, 1.0, 1.0, 1.0, 1.0, 1.0, 1.0, 1.0, 1.0, 1.0, 1.0, 1.0, 1.0, 1.0, 1.0, 1.0, 1.0, 1.0, 1.0, 1.0, 1.0, 1.0, 1.0, 1.0, 1.0, 1.0, 1.0, 1.0, 1.0, 1.0, 1.0, 1.0, 1.0, 1.0, 1.0, 1.0, 1.0, 1.0, 1.0, 1.0, 1.0, 1.0, 1.0, 1.0, 1.0, 1.0, 1.0, 1.0, 1.0, 1.0, 1.0, 1.0, 1.0, 1.0, 1.0, 1.0, 1.0, 1.0, 1.0, 1.0, 1.0, 1.0, 1.0, 1.0, 1.0, 1.0, 1.0, 1.0, 1.0, 1.0, 1.0, 1.0, 1.0, 1.0, 1.0, 1.0, 1.0, 1.0, 1.0, 1.0, 1.0, 1.0, 1.0, 1.0, 1.0, 1.0, 1.0, 1.0, 1.0, 1.0, 1.0, 1.0, 1.0, 1.0, 1.0, 1.0, 1.0, 1.0, 1.0, 1.0, 1.0, 1.0, 1.0, 1.0, 1.0, 1.0, 1.0, 1.0, 1.0, 1.0, 1.0, 1.0, 1.0, 1.0, 1.0, 1.0, 1.0, 1.0, 1.0, 1.0, 1.0, 1.0, 1.0, 1.0, 1.0, 1.0, 1.0, 1.0, 1.0, 1.0, 1.0, 1.0, 1.0, 1.0, 1.0, 1.0, 1.0, 1.0, 1.0, 1.0, 1.0, 1.0, 1.0, 1.0, 1.0, 1.0, 1.0, 1.0, 1.0, 1.0, 1.0, 1.0, 1.0, 1.0, 1.0, 1.0, 1.0, 1.0, 1.0, 1.0, 1.0, 1.0, 1.0, 1.0, 1.0, 1.0, 1.0, 1.0, 1.0, 1.0, 1.0, 1.0, 1.0, 1.0, 1.0, 1.0, 1.0, 1.0, 1.0, 1.0, 1.0, 1.0, 1.0, 1.0, 1.0, 1.0, 1.0, 1.0, 1.0, 1.0, 1.0, 1.0, 1.0, 1.0, 1.0, 1.0, 1.0, 1.0, 1.0, 1.0, 1.0, 1.0, 1.0, 1.0, 1.0, 1.0, 1.0, 1.0, 1.0, 1.0, 1.0, 1.0, 1.0, 1.0, 1.0, 1.0, 1.0, 1.0, 1.0, 1.0, 1.0, 1.0, 1.0, 1.0, 1.0, 1.0, 1.0, 1.0, 1.0, 1.0, 1.0, 1.0, 1.0, 1.0, 1.0, 1.0, 1.0, 1.0, 1.0, 1.0, 1.0, 1.0, 1.0, 1.0, 1.0, 1.0, 1.0, 1.0, 1.0, 1.0, 1.0, 1.0, 1.0, 1.0, 1.0, 1.0, 1.0, 1.0, 1.0, 1.0, 1.0, 1.0, 1.0, 1.0, 1.0, 1.0, 1.0, 1.0, 1.0, 1.0, 1.0, 1.0, 1.0, 1.0, 1.0, 1.0, 1.0, 1.0, 1.0, 1.0, 1.0, 1.0, 1.0, 1.0, 1.0, 1.0, 1.0, 1.0, 1.0, 1.0, 1.0, 1.0, 1.0, 1.0, 1.0, 1.0, 1.0, 1.0, 1.0, 1.0, 1.0, 1.0, 1.0, 1.0, 1.0, 1.0, 1.0, 1.0, 1.0, 1.0, 1.0, 1.0, 1.0, 1.0, 1.0, 1.0, 1.0, 1.0, 1.0, 1.0, 1.0, 1.0, 1.0, 1.0, 1.0, 1.0, 1.0, 1.0, 1.0, 1.0, 1.0, 1.0, 1.0, 1.0, 1.0, 1.0, 1.0, 1.0, 1.0, 1.0, 1.0, 1.0, 1.0, 1.0, 1.0, 1.0, 1.0, 1.0, 1.0, 1.0, 1.0, 1.0, 1.0, 1.0, 1.0, 1.0, 1.0, 1.0, 1.0, 1.0, 1.0, 1.0, 1.0, 1.0, 1.0, 1.0, 1.0, 1.0, 1.0, 1.0, 1.0, 1.0, 1.0, 1.0, 1.0, 1.0, 1.0, 1.0, 1.0, 1.0, 1.0, 1.0, 1.0, 1.0, 1.0, 1.0, 1.0, 1.0, 1.0, 1.0, 1.0, 1.0, 1.0, 1.0, 1.0, 1.0, 1.0, 1.0, 1.0, 1.0, 1.0, 1.0, 1.0, 1.0, 1.0, 1.0, 1.0, 1.0, 1.0, 1.0, 1.0, 1.0, 1.0, 1.0, 1.0, 1.0, 1.0, 1.0, 1.0, 1.0, 1.0, 1.0, 1.0, 1.0, 1.0, 1.0, 1.0, 1.0, 1.0, 1.0, 1.0, 1.0, 1.0, 1.0, 1.0, 1.0, 1.0, 1.0, 1.0, 1.0, 1.0, 1.0, 1.0, 1.0, 1.0, 1.0, 1.0, 1.0, 1.0, 1.0, 1.0, 1.0, 1.0, 1.0, 1.0, 1.0, 1.0, 1.0, 1.0, 1.0, 1.0, 1.0, 1.0, 1.0, 1.0, 1.0, 1.0, 1.0, 1.0, 1.0, 1.0, 1.0, 1.0, 1.0, 1.0, 1.0, 1.0, 1.0, 1.0, 1.0, 1.0, 1.0, 1.0, 1.0, 1.0, 1.0, 1.0, 1.0, 1.0, 1.0, 1.0, 1.0, 1.0, 1.0, 1.0, 1.0, 1.0, 1.0, 1.0, 1.0, 1.0, 1.0, 1.0, 1.0, 1.0, 1.0, 1.0, 1.0, 1.0, 1.0, 1.0, 1.0, 1.0, 1.0, 1.0, 1.0, 1.0, 1.0, 1.0, 1.0, 1.0, 1.0, 1.0, 1.0, 1.0, 1.0, 1.0, 1.0, 1.0, 1.0, 1.0])
me_cube_009.materials.append(mat_material)
me_cube_009.use_mirror_vertex_groups = False
me_cube_009.update()
me_cube_010 = bpy.data.meshes.new('Cube.010')
me_cube_010.from_pydata([(-1.253, 1.056, 0.663), (-1.378, 0.597, 0.9512), (-1.131, 0.7891, 0.779), (-1.286, 0.7518, -1.017), (-1.277, 0.9833, -0.7183), (-1.111, 0.7505, -0.7976), (-1.129, -0.6124, 0.637), (-1.264, -0.5945, 0.9529), (-1.342, -0.7556, 0.5894), (-1.019, -0.8163, -0.7846), (-1.478, -0.9998, -0.7148), (-1.286, -0.6941, -0.9833), (-2.479, 1.001, 0.6871), (-2.679, 0.7264, 0.7612), (-2.359, 0.6284, 1.024), (-2.56, 0.619, -0.7326), (-2.402, 1.012, -0.7299), (-2.385, 0.7213, -1.009), (-2.667, -0.7153, 0.7785), (-2.377, -0.9867, 0.7008), (-2.257, -0.8221, 1.086), (-2.345, -0.7124, -1.007), (-2.364, -1.003, -0.6875), (-2.65, -0.8104, -0.7593)], [], [(17, 3, 11, 21), (23, 18, 13, 15), (10, 8, 19, 22), (1, 14, 20, 7), (5, 2, 6, 9), (0, 1, 2), (3, 4, 5), (6, 7, 8), (9, 10, 11), (12, 13, 14), (15, 16, 17), (18, 19, 20), (21, 22, 23), (17, 21, 23, 15), (3, 17, 16, 4), (2, 5, 4, 0), (22, 19, 18, 23), (8, 10, 9, 6), (12, 16, 15, 13), (7, 20, 19, 8), (1, 7, 6, 2), (21, 11, 10, 22), (20, 14, 13, 18), (14, 1, 0, 12), (11, 3, 5, 9), (16, 12, 0, 4)])
_uv = me_cube_010.uv_layers.new(name='UVMap')
_uv.uv.foreach_set('vector', [0.1424, 0.5356, 0.3576, 0.5356, 0.3576, 0.7144, 0.1424, 0.7144, 0.4106, 0.03561, 0.5894, 0.03561, 0.5894, 0.2144, 0.4106, 0.2144, 0.4106, 0.7674, 0.5742, 0.7876, 0.5894, 0.9826, 0.4106, 0.9826, 0.6424, 0.5356, 0.8576, 0.5356, 0.8576, 0.7144, 0.6627, 0.7144, 0.4106, 0.5356, 0.5894, 0.5356, 0.589, 0.7022, 0.4106, 0.7144, 0.5894, 0.4826, 0.625, 0.4826, 0.5894, 0.5, 0.3576, 0.5356, 0.3576, 0.5, 0.375, 0.5356, 0.5875, 0.756, 0.625, 0.7877, 0.5742, 0.7876, 0.375, 0.7144, 0.3576, 0.75, 0.3576, 0.7144, 0.5894, 0.25, 0.5894, 0.2144, 0.625, 0.2144, 0.125, 0.5356, 0.1424, 0.5, 0.1424, 0.5356, 0.5894, 0.03561, 0.5894, 0.0, 0.625, 0.03561, 0.1424, 0.7144, 0.1424, 0.75, 0.125, 0.7144, 0.1424, 0.5356, 0.1424, 0.7144, 0.125, 0.7144, 0.125, 0.5356, 0.3576, 0.5356, 0.1424, 0.5356, 0.1424, 0.5, 0.3576, 0.5, 0.5894, 0.5356, 0.4106, 0.5356, 0.4106, 0.4826, 0.5894, 0.4826, 0.4106, 0.0, 0.5894, 0.0, 0.5894, 0.03561, 0.4106, 0.03561, 0.5742, 0.7876, 0.4106, 0.7674, 0.4106, 0.7144, 0.589, 0.7022, 0.5894, 0.2674, 0.4106, 0.2674, 0.4106, 0.2144, 0.5894, 0.2144, 0.625, 0.7877, 0.625, 0.9826, 0.5894, 0.9826, 0.5742, 0.7876, 0.6424, 0.5356, 0.6627, 0.7144, 0.589, 0.7022, 0.5894, 0.5356, 0.1424, 0.7144, 0.3576, 0.7144, 0.3576, 0.75, 0.1424, 0.75, 0.625, 0.03561, 0.625, 0.2144, 0.5894, 0.2144, 0.5894, 0.03561, 0.625, 0.2674, 0.625, 0.4826, 0.5894, 0.4826, 0.5894, 0.2674, 0.3576, 0.7144, 0.3576, 0.5356, 0.4106, 0.5356, 0.4106, 0.7144, 0.4106, 0.2674, 0.5894, 0.2674, 0.5894, 0.4826, 0.4106, 0.4826])
_ca = me_cube_010.color_attributes.new('Attribute', 'BYTE_COLOR', 'CORNER')
_ca.data.foreach_set('color', [1.0, 1.0, 1.0, 1.0, 1.0, 1.0, 1.0, 1.0, 1.0, 1.0, 1.0, 1.0, 1.0, 1.0, 1.0, 1.0, 1.0, 1.0, 1.0, 1.0, 1.0, 1.0, 1.0, 1.0, 1.0, 1.0, 1.0, 1.0, 1.0, 1.0, 1.0, 1.0, 1.0, 1.0, 1.0, 1.0, 1.0, 1.0, 1.0, 1.0, 1.0, 1.0, 1.0, 1.0, 1.0, 1.0, 1.0, 1.0, 1.0, 1.0, 1.0, 1.0, 1.0, 1.0, 1.0, 1.0, 1.0, 1.0, 1.0, 1.0, 1.0, 1.0, 1.0, 1.0, 1.0, 1.0, 1.0, 1.0, 1.0, 1.0, 1.0, 1.0, 1.0, 1.0, 1.0, 1.0, 1.0, 1.0, 1.0, 1.0, 1.0, 1.0, 1.0, 1.0, 1.0, 1.0, 1.0, 1.0, 1.0, 1.0, 1.0, 1.0, 1.0, 1.0, 1.0, 1.0, 1.0, 1.0, 1.0, 1.0, 1.0, 1.0, 1.0, 1.0, 1.0, 1.0, 1.0, 1.0, 1.0, 1.0, 1.0, 1.0, 1.0, 1.0, 1.0, 1.0, 1.0, 1.0, 1.0, 1.0, 1.0, 1.0, 1.0, 1.0, 1.0, 1.0, 1.0, 1.0, 1.0, 1.0, 1.0, 1.0, 1.0, 1.0, 1.0, 1.0, 1.0, 1.0, 1.0, 1.0, 1.0, 1.0, 1.0, 1.0, 1.0, 1.0, 1.0, 1.0, 1.0, 1.0, 1.0, 1.0, 1.0, 1.0, 1.0, 1.0, 1.0, 1.0, 1.0, 1.0, 1.0, 1.0, 1.0, 1.0, 1.0, 1.0, 1.0, 1.0, 1.0, 1.0, 1.0, 1.0, 1.0, 1.0, 1.0, 1.0, 1.0, 1.0, 1.0, 1.0, 1.0, 1.0, 1.0, 1.0, 1.0, 1.0, 1.0, 1.0, 1.0, 1.0, 1.0, 1.0, 1.0, 1.0, 1.0, 1.0, 1.0, 1.0, 1.0, 1.0, 1.0, 1.0, 1.0, 1.0, 1.0, 1.0, 1.0, 1.0, 1.0, 1.0, 1.0, 1.0, 1.0, 1.0, 1.0, 1.0, 1.0, 1.0, 1.0, 1.0, 1.0, 1.0, 1.0, 1.0, 1.0, 1.0, 1.0, 1.0, 1.0, 1.0, 1.0, 1.0, 1.0, 1.0, 1.0, 1.0, 1.0, 1.0, 1.0, 1.0, 1.0, 1.0, 1.0, 1.0, 1.0, 1.0, 1.0, 1.0, 1.0, 1.0, 1.0, 1.0, 1.0, 1.0, 1.0, 1.0, 1.0, 1.0, 1.0, 1.0, 1.0, 1.0, 1.0, 1.0, 1.0, 1.0, 1.0, 1.0, 1.0, 1.0, 1.0, 1.0, 1.0, 1.0, 1.0, 1.0, 1.0, 1.0, 1.0, 1.0, 1.0, 1.0, 1.0, 1.0, 1.0, 1.0, 1.0, 1.0, 1.0, 1.0, 1.0, 1.0, 1.0, 1.0, 1.0, 1.0, 1.0, 1.0, 1.0, 1.0, 1.0, 1.0, 1.0, 1.0, 1.0, 1.0, 1.0, 1.0, 1.0, 1.0, 1.0, 1.0, 1.0, 1.0, 1.0, 1.0, 1.0, 1.0, 1.0, 1.0, 1.0, 1.0, 1.0, 1.0, 1.0, 1.0, 1.0, 1.0, 1.0, 1.0, 1.0, 1.0, 1.0, 1.0, 1.0, 1.0, 1.0, 1.0, 1.0, 1.0, 1.0, 1.0, 1.0, 1.0, 1.0, 1.0, 1.0, 1.0, 1.0, 1.0, 1.0, 1.0, 1.0, 1.0, 1.0, 1.0, 1.0, 1.0, 1.0, 1.0, 1.0, 1.0, 1.0, 1.0, 1.0, 1.0, 1.0, 1.0, 1.0, 1.0, 1.0, 1.0, 1.0, 1.0, 1.0, 1.0, 1.0, 1.0, 1.0, 1.0, 1.0, 1.0, 1.0, 1.0])
me_cube_010.materials.append(mat_material)
me_cube_010.use_mirror_vertex_groups = False
me_cube_010.update()
me_cube_011 = bpy.data.meshes.new('Cube.011')
me_cube_011.from_pydata([(-0.2419, 1.04, 0.733), (-0.4513, 0.597, 1.009), (-0.1495, 0.7799, 0.8109), (-0.3626, 0.7379, -1.04), (-0.4134, 0.9543, -0.7183), (-0.1279, 0.7876, -0.7391), (-0.08806, -0.5157, 0.7414), (-0.3373, -0.5945, 1.021), (-0.4861, -0.8192, 0.7273), (-0.07642, -0.8163, -0.7846), (-0.3666, -0.9998, -0.7148), (-0.3432, -0.6941, -0.9833), (-1.685, 1.02, 0.7215), (-2.056, 0.7264, 0.6964), (-1.762, 0.6284, 0.9883), (-1.968, 0.6844, -0.6597), (-1.787, 1.012, -0.7299), (-1.687, 0.7138, -0.9915), (-2.045, -0.7153, 0.7148), (-1.749, -0.9867, 0.665), (-1.667, -0.8221, 1.06), (-1.73, -0.7124, -1.007), (-1.749, -1.003, -0.6875), (-2.035, -0.8104, -0.7593)], [], [(17, 3, 11, 21), (23, 18, 13, 15), (10, 8, 19, 22), (1, 14, 20, 7), (5, 2, 6, 9), (0, 1, 2), (3, 4, 5), (6, 7, 8), (9, 10, 11), (12, 13, 14), (15, 16, 17), (18, 19, 20), (21, 22, 23), (17, 21, 23, 15), (3, 17, 16, 4), (2, 5, 4, 0), (22, 19, 18, 23), (8, 10, 9, 6), (12, 16, 15, 13), (7, 20, 19, 8), (1, 7, 6, 2), (21, 11, 10, 22), (20, 14, 13, 18), (14, 1, 0, 12), (11, 3, 5, 9), (16, 12, 0, 4)])
_uv = me_cube_011.uv_layers.new(name='UVMap')
_uv.uv.foreach_set('vector', [0.1424, 0.5356, 0.3576, 0.5356, 0.3576, 0.7144, 0.1424, 0.7144, 0.4106, 0.03561, 0.5894, 0.03561, 0.5894, 0.2144, 0.4106, 0.2144, 0.4106, 0.7674, 0.5742, 0.7876, 0.5894, 0.9826, 0.4106, 0.9826, 0.6424, 0.5356, 0.8576, 0.5356, 0.8576, 0.7144, 0.6627, 0.7144, 0.4106, 0.5356, 0.5894, 0.5356, 0.589, 0.7022, 0.4106, 0.7144, 0.5894, 0.4826, 0.625, 0.4826, 0.5894, 0.5, 0.3576, 0.5356, 0.3576, 0.5, 0.375, 0.5356, 0.5875, 0.756, 0.625, 0.7877, 0.5742, 0.7876, 0.375, 0.7144, 0.3576, 0.75, 0.3576, 0.7144, 0.5894, 0.25, 0.5894, 0.2144, 0.625, 0.2144, 0.125, 0.5356, 0.1424, 0.5, 0.1424, 0.5356, 0.5894, 0.03561, 0.5894, 0.0, 0.625, 0.03561, 0.1424, 0.7144, 0.1424, 0.75, 0.125, 0.7144, 0.1424, 0.5356, 0.1424, 0.7144, 0.125, 0.7144, 0.125, 0.5356, 0.3576, 0.5356, 0.1424, 0.5356, 0.1424, 0.5, 0.3576, 0.5, 0.5894, 0.5356, 0.4106, 0.5356, 0.4106, 0.4826, 0.5894, 0.4826, 0.4106, 0.0, 0.5894, 0.0, 0.5894, 0.03561, 0.4106, 0.03561, 0.5742, 0.7876, 0.4106, 0.7674, 0.4106, 0.7144, 0.589, 0.7022, 0.5894, 0.2674, 0.4106, 0.2674, 0.4106, 0.2144, 0.5894, 0.2144, 0.625, 0.7877, 0.625, 0.9826, 0.5894, 0.9826, 0.5742, 0.7876, 0.6424, 0.5356, 0.6627, 0.7144, 0.589, 0.7022, 0.5894, 0.5356, 0.1424, 0.7144, 0.3576, 0.7144, 0.3576, 0.75, 0.1424, 0.75, 0.625, 0.03561, 0.625, 0.2144, 0.5894, 0.2144, 0.5894, 0.03561, 0.625, 0.2674, 0.625, 0.4826, 0.5894, 0.4826, 0.5894, 0.2674, 0.3576, 0.7144, 0.3576, 0.5356, 0.4106, 0.5356, 0.4106, 0.7144, 0.4106, 0.2674, 0.5894, 0.2674, 0.5894, 0.4826, 0.4106, 0.4826])
_ca = me_cube_011.color_attributes.new('Attribute', 'BYTE_COLOR', 'CORNER')
_ca.data.foreach_set('color', [1.0, 1.0, 1.0, 1.0, 1.0, 1.0, 1.0, 1.0, 1.0, 1.0, 1.0, 1.0, 1.0, 1.0, 1.0, 1.0, 1.0, 1.0, 1.0, 1.0, 1.0, 1.0, 1.0, 1.0, 1.0, 1.0, 1.0, 1.0, 1.0, 1.0, 1.0, 1.0, 1.0, 1.0, 1.0, 1.0, 1.0, 1.0, 1.0, 1.0, 1.0, 1.0, 1.0, 1.0, 1.0, 1.0, 1.0, 1.0, 1.0, 1.0, 1.0, 1.0, 1.0, 1.0, 1.0, 1.0, 1.0, 1.0, 1.0, 1.0, 1.0, 1.0, 1.0, 1.0, 1.0, 1.0, 1.0, 1.0, 1.0, 1.0, 1.0, 1.0, 1.0, 1.0, 1.0, 1.0, 1.0, 1.0, 1.0, 1.0, 1.0, 1.0, 1.0, 1.0, 1.0, 1.0, 1.0, 1.0, 1.0, 1.0, 1.0, 1.0, 1.0, 1.0, 1.0, 1.0, 1.0, 1.0, 1.0, 1.0, 1.0, 1.0, 1.0, 1.0, 1.0, 1.0, 1.0, 1.0, 1.0, 1.0, 1.0, 1.0, 1.0, 1.0, 1.0, 1.0, 1.0, 1.0, 1.0, 1.0, 1.0, 1.0, 1.0, 1.0, 1.0, 1.0, 1.0, 1.0, 1.0, 1.0, 1.0, 1.0, 1.0, 1.0, 1.0, 1.0, 1.0, 1.0, 1.0, 1.0, 1.0, 1.0, 1.0, 1.0, 1.0, 1.0, 1.0, 1.0, 1.0, 1.0, 1.0, 1.0, 1.0, 1.0, 1.0, 1.0, 1.0, 1.0, 1.0, 1.0, 1.0, 1.0, 1.0, 1.0, 1.0, 1.0, 1.0, 1.0, 1.0, 1.0, 1.0, 1.0, 1.0, 1.0, 1.0, 1.0, 1.0, 1.0, 1.0, 1.0, 1.0, 1.0, 1.0, 1.0, 1.0, 1.0, 1.0, 1.0, 1.0, 1.0, 1.0, 1.0, 1.0, 1.0, 1.0, 1.0, 1.0, 1.0, 1.0, 1.0, 1.0, 1.0, 1.0, 1.0, 1.0, 1.0, 1.0, 1.0, 1.0, 1.0, 1.0, 1.0, 1.0, 1.0, 1.0, 1.0, 1.0, 1.0, 1.0, 1.0, 1.0, 1.0, 1.0, 1.0, 1.0, 1.0, 1.0, 1.0, 1.0, 1.0, 1.0, 1.0, 1.0, 1.0, 1.0, 1.0, 1.0, 1.0, 1.0, 1.0, 1.0, 1.0, 1.0, 1.0, 1.0, 1.0, 1.0, 1.0, 1.0, 1.0, 1.0, 1.0, 1.0, 1.0, 1.0, 1.0, 1.0, 1.0, 1.0, 1.0, 1.0, 1.0, 1.0, 1.0, 1.0, 1.0, 1.0, 1.0, 1.0, 1.0, 1.0, 1.0, 1.0, 1.0, 1.0, 1.0, 1.0, 1.0, 1.0, 1.0, 1.0, 1.0, 1.0, 1.0, 1.0, 1.0, 1.0, 1.0, 1.0, 1.0, 1.0, 1.0, 1.0, 1.0, 1.0, 1.0, 1.0, 1.0, 1.0, 1.0, 1.0, 1.0, 1.0, 1.0, 1.0, 1.0, 1.0, 1.0, 1.0, 1.0, 1.0, 1.0, 1.0, 1.0, 1.0, 1.0, 1.0, 1.0, 1.0, 1.0, 1.0, 1.0, 1.0, 1.0, 1.0, 1.0, 1.0, 1.0, 1.0, 1.0, 1.0, 1.0, 1.0, 1.0, 1.0, 1.0, 1.0, 1.0, 1.0, 1.0, 1.0, 1.0, 1.0, 1.0, 1.0, 1.0, 1.0, 1.0, 1.0, 1.0, 1.0, 1.0, 1.0, 1.0, 1.0, 1.0, 1.0, 1.0, 1.0, 1.0, 1.0, 1.0, 1.0, 1.0, 1.0, 1.0, 1.0, 1.0, 1.0, 1.0, 1.0, 1.0, 1.0, 1.0, 1.0, 1.0, 1.0, 1.0, 1.0, 1.0, 1.0, 1.0, 1.0, 1.0])
me_cube_011.materials.append(mat_material)
me_cube_011.use_mirror_vertex_groups = False
me_cube_011.update()
me_plane = bpy.data.meshes.new('Plane')
me_plane.from_pydata([(-1.0, -1.0, 0.0), (1.0, -1.0, 0.0), (-1.0, 1.0, 0.0), (1.0, 1.0, 0.0)], [], [(0, 1, 3, 2)])
_uv = me_plane.uv_layers.new(name='UVMap')
_uv.uv.foreach_set('vector', [0.0, 0.0, 1.0, 0.0, 1.0, 1.0, 0.0, 1.0])
me_plane.update()

# ---- objects
ob_cube_012 = bpy.data.objects.new('Cube.012', me_cube_012)
ob_cube = bpy.data.objects.new('Cube', me_cube)
ob_cube_001 = bpy.data.objects.new('Cube.001', me_cube_001)
ob_cube_002 = bpy.data.objects.new('Cube.002', me_cube_002)
ob_cube_003 = bpy.data.objects.new('Cube.003', me_cube_003)
ob_cube_004 = bpy.data.objects.new('Cube.004', me_cube_004)
ob_cube_005 = bpy.data.objects.new('Cube.005', me_cube_005)
ob_cube_006 = bpy.data.objects.new('Cube.006', me_cube_006)
ob_cube_007 = bpy.data.objects.new('Cube.007', me_cube_007)
ob_cube_008 = bpy.data.objects.new('Cube.008', me_cube_008)
ob_cube_009 = bpy.data.objects.new('Cube.009', me_cube_009)
ob_cube_010 = bpy.data.objects.new('Cube.010', me_cube_010)
ob_cube_011 = bpy.data.objects.new('Cube.011', me_cube_011)
ob_plane = bpy.data.objects.new('Plane', me_plane)
ob_light = bpy.data.objects.new('Light', light_light)
ob_light_001 = bpy.data.objects.new('Light.001', light_light_001)
ob_camera_001 = bpy.data.objects.new('Camera.001', cam_camera_001)

# ---- transforms, parenting, visibility, modifiers, constraints
ob_cube_012.location = (0.0, 0.0, 0.0)
ob_cube.location = (0.859, 0.0, 3.004)
ob_cube.lock_rotations_4d = False
ob_cube.empty_display_type = 'ARROWS'
ob_cube.lineart.crease_threshold = 0.0
ob_cube_001.location = (5.041, 0.0, 3.004)
ob_cube_001.lock_rotations_4d = False
ob_cube_001.empty_display_type = 'ARROWS'
ob_cube_001.lineart.crease_threshold = 0.0
ob_cube_002.location = (7.119, 0.0, 3.004)
ob_cube_002.lock_rotations_4d = False
ob_cube_002.empty_display_type = 'ARROWS'
ob_cube_002.lineart.crease_threshold = 0.0
ob_cube_003.location = (2.094, 0.0, 0.8852)
ob_cube_003.lock_rotations_4d = False
ob_cube_003.empty_display_type = 'ARROWS'
ob_cube_003.lineart.crease_threshold = 0.0
ob_cube_004.location = (1.119, 0.0, 0.9812)
ob_cube_004.lock_rotations_4d = False
ob_cube_004.empty_display_type = 'ARROWS'
ob_cube_004.lineart.crease_threshold = 0.0
ob_cube_005.location = (6.254, 0.0, 0.9154)
ob_cube_005.lock_rotations_4d = False
ob_cube_005.empty_display_type = 'ARROWS'
ob_cube_005.lineart.crease_threshold = 0.0
ob_cube_006.location = (-6.458, 0.0, 3.004)
ob_cube_006.rotation_euler = (1.571, -0.0, 0.0)
ob_cube_006.lock_rotations_4d = False
ob_cube_006.empty_display_type = 'ARROWS'
ob_cube_006.lineart.crease_threshold = 0.0
ob_cube_007.location = (-2.275, 0.0, 3.004)
ob_cube_007.lock_rotations_4d = False
ob_cube_007.empty_display_type = 'ARROWS'
ob_cube_007.lineart.crease_threshold = 0.0
ob_cube_008.location = (-0.1981, 0.0, 3.004)
ob_cube_008.lock_rotations_4d = False
ob_cube_008.empty_display_type = 'ARROWS'
ob_cube_008.lineart.crease_threshold = 0.0
ob_cube_009.location = (-4.956, 0.0, 0.8852)
ob_cube_009.lock_rotations_4d = False
ob_cube_009.empty_display_type = 'ARROWS'
ob_cube_009.lineart.crease_threshold = 0.0
ob_cube_010.location = (-5.859, 0.0, 0.9812)
ob_cube_010.lock_rotations_4d = False
ob_cube_010.empty_display_type = 'ARROWS'
ob_cube_010.lineart.crease_threshold = 0.0
ob_cube_011.location = (-0.8805, 0.0, 0.9154)
ob_cube_011.lock_rotations_4d = False
ob_cube_011.empty_display_type = 'ARROWS'
ob_cube_011.lineart.crease_threshold = 0.0
ob_plane.location = (0.0, 0.0, 0.0)
ob_plane.scale = (9.383, 9.383, 9.383)
ob_light.location = (7.454, 7.453, 4.317)
ob_light.rotation_euler = (0.6503, 0.05522, 1.866)
ob_light.lock_rotations_4d = False
ob_light.empty_display_type = 'ARROWS'
ob_light.color = (0.0, 0.0, 0.0, 0.0)
ob_light.lineart.crease_threshold = 0.0
ob_light_001.location = (-10.51, 8.546, 5.904)
ob_light_001.rotation_euler = (0.6503, 0.05522, 1.866)
ob_light_001.lock_rotations_4d = False
ob_light_001.empty_display_type = 'ARROWS'
ob_light_001.color = (0.0, 0.0, 0.0, 0.0)
ob_light_001.lineart.crease_threshold = 0.0
ob_camera_001.location = (0.9012, -6.926, 4.958)
ob_camera_001.rotation_euler = (1.109, 0.0, 0.8149)
ob_camera_001.lock_rotations_4d = False
ob_camera_001.empty_display_type = 'ARROWS'
ob_camera_001.color = (0.0, 0.0, 0.0, 0.0)
ob_camera_001.display_type = 'WIRE'
ob_camera_001.lineart.crease_threshold = 0.0

# ---- collection membership
scene.collection.objects.link(ob_cube_012)
col_blocks.objects.link(ob_cube)
col_blocks.objects.link(ob_cube_001)
col_blocks.objects.link(ob_cube_002)
col_blocks.objects.link(ob_cube_003)
col_blocks.objects.link(ob_cube_004)
col_blocks.objects.link(ob_cube_005)
col_blocks.objects.link(ob_cube_006)
col_blocks.objects.link(ob_cube_007)
col_blocks.objects.link(ob_cube_008)
col_blocks.objects.link(ob_cube_009)
col_blocks.objects.link(ob_cube_010)
col_blocks.objects.link(ob_cube_011)
col_blocks.objects.link(ob_plane)
col_cam_lights.objects.link(ob_light)
col_cam_lights.objects.link(ob_light_001)
col_cam_lights.objects.link(ob_camera_001)

# ---- scene / render settings (as saved in the file)
scene.frame_start = 1; scene.frame_end = 250; scene.frame_set(24)
scene.render.engine = 'CYCLES'
scene.render.image_settings.file_format = 'TIFF'
scene.render.image_settings.color_depth = '16'
scene.render.resolution_x = 2560
scene.render.resolution_y = 1440
scene.cycles.samples = 256
scene.cycles.max_bounces = 6
scene.cycles.diffuse_bounces = 3
scene.cycles.glossy_bounces = 3
scene.cycles.transmission_bounces = 4
scene.cycles.transparent_max_bounces = 4
bpy.context.view_layer.update()

# ---- added for rendering (the .blend has no active camera): camera
cam_auto = bpy.data.cameras.new('AutoCamera')
cam_auto.lens = 50.0
cam_auto.sensor_width = 36.0
cam_auto.clip_end = 1000.0
ob_auto_camera = bpy.data.objects.new('AutoCamera', cam_auto)
scene.collection.objects.link(ob_auto_camera)
ob_auto_camera.location = (25.184, -30.2208, 21.2193)
ob_auto_camera.rotation_euler = (1.09748, -7.21219e-08, 0.694738)
scene.camera = ob_auto_camera
bpy.context.view_layer.update()
